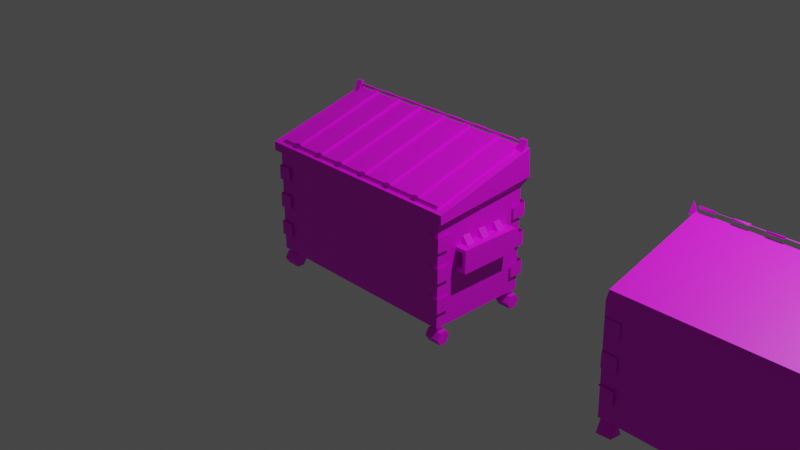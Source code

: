 # Source: Big_Garbage_Can.blend  (saved by Blender 3.3.6; exported with 4.5.12 LTS)
import bpy
from mathutils import Matrix  # noqa: F401  (used for matrix-valued properties, if any)

bpy.ops.wm.read_factory_settings(use_empty=True)
scene = bpy.context.scene
scene.name = 'Scene'

# ---- collections
col_collection = bpy.data.collections.new('Collection'); scene.collection.children.link(col_collection)

# ---- images (referenced by path relative to the original .blend; pixels are not part of the script)
import os
ASSET_DIR = os.environ.get("B2B_ASSET_DIR", "")  # directory of the original .blend (textures are referenced by path, not embedded)
HERE = os.path.dirname(os.path.abspath(__file__))  # packed textures are extracted next to this script under _unpacked/

def load_image(name, relpath, width, height, colorspace="sRGB"):
    """Load a texture the original file referenced (path relative to the .blend, or extracted next to this script)."""
    p = next((c for c in (os.path.join(HERE, relpath), os.path.join(ASSET_DIR, relpath)) if relpath and os.path.exists(c)), "")
    if p:
        img = bpy.data.images.load(p, check_existing=True)
        img.name = name
    else:  # same state as the original file: an image datablock whose file is absent (Cycles renders it pink)
        img = bpy.data.images.new(name, width, height)
        img.source = "FILE"
        img.filepath = "//" + (relpath or name)
    img.colorspace_settings.name = colorspace
    return img
img_garbagebcan_png = load_image('GarbageBcan.png', 'GarbageBcan.png', 1024, 1024, 'sRGB')

# ---- materials (node trees are filled in below, after node groups)
mat_material = bpy.data.materials.new('Material')
mat_material.alpha_threshold = 0.0
mat_material.use_transparent_shadow = False
mat_material.roughness = 0.5
mat_material.line_color = (0.0, 0.0, 0.0, 1.0)

# ---- material node trees
mat_material.use_nodes = True; mat_material.node_tree.nodes.clear()
_N = mat_material.node_tree.nodes; _L = mat_material.node_tree.links
n0 = _N.new('ShaderNodeOutputMaterial'); n0.name = 'Material Output'; n0.location = (300, 300)
n1 = _N.new('ShaderNodeBsdfPrincipled'); n1.name = 'Principled BSDF'; n1.location = (10, 300)
n1.distribution = 'GGX'
n1.subsurface_method = 'RANDOM_WALK_SKIN'
n1.inputs[3].default_value = 1.45
n1.inputs[27].default_value = (0.0, 0.0, 0.0, 1.0)
n1.inputs[28].default_value = 1.0
n2 = _N.new('ShaderNodeTexImage'); n2.name = 'Image Texture'; n2.location = (-312, 229)
n2.image = img_garbagebcan_png
_L.new(n1.outputs[0], n0.inputs[0])
_L.new(n2.outputs[0], n1.inputs[0])
n0.is_active_output = True

# ---- world
world_world = bpy.data.worlds.new('World'); scene.world = world_world
world_world.use_nodes = True; world_world.node_tree.nodes.clear()
_N = world_world.node_tree.nodes; _L = world_world.node_tree.links
n0 = _N.new('ShaderNodeOutputWorld'); n0.name = 'World Output'; n0.location = (300, 300)
n1 = _N.new('ShaderNodeBackground'); n1.name = 'Background'; n1.location = (10, 300)
n1.inputs[0].default_value = (0.05088, 0.05088, 0.05088, 1.0)
_L.new(n1.outputs[0], n0.inputs[0])
n0.is_active_output = True
world_world.color = (0.05088, 0.05088, 0.05088)
world_world.use_sun_shadow = False
world_world.sun_shadow_jitter_overblur = 0.0

# ---- cameras
cam_camera = bpy.data.cameras.new('Camera')
cam_camera.clip_end = 100.0
cam_camera.ortho_scale = 7.314

# ---- lights
light_light = bpy.data.lights.new('Light', 'POINT')
light_light.transmission_factor = 0.0
light_light.energy = 1000.0
light_light.shadow_soft_size = 0.1
light_light.shadow_maximum_resolution = 0.006
light_light.use_absolute_resolution = True

# ---- meshes
me_cube = bpy.data.meshes.new('Cube')
me_cube.from_pydata([(1.121, -0.5755, 0.5578), (1.121, -0.5755, -0.5578), (-1.149, -0.5755, 0.5578), (-1.149, -0.5755, -0.5578), (1.121, 0.5401, 0.5578), (1.121, 0.5401, -0.5578), (-1.149, 0.5401, 0.5578), (-1.149, 0.5401, -0.5578), (-1.213, -0.6069, 0.5578), (-1.213, 0.5854, 0.6702), (1.185, -0.6069, 0.5578), (1.185, 0.5854, 0.6702), (-1.213, -0.6069, 0.653), (-1.213, 0.5649, 0.9669), (1.185, -0.6069, 0.653), (1.185, 0.5649, 0.9669), (-1.112, -0.5571, 0.653), (-1.112, 0.5162, 0.9562), (1.083, -0.5571, 0.653), (1.083, 0.5162, 0.9562), (-1.112, -0.5453, 0.6913), (-1.112, 0.5081, 0.9931), (1.083, -0.5453, 0.6913), (1.083, 0.5081, 0.9931), (-0.582, 0.5075, 0.9665), (-0.582, 0.5061, 1.022), (-0.5268, 0.5075, 0.9665), (-0.5268, 0.5061, 1.022), (-0.582, -0.5399, 0.6789), (-0.582, -0.5545, 0.7136), (-0.5268, -0.5399, 0.6789), (-0.5268, -0.5545, 0.7136), (1.095, 0.5497, 0.9467), (1.095, 0.5497, 1.05), (1.169, 0.5497, 0.9467), (1.169, 0.5497, 1.05), (1.095, 0.4757, 0.9408), (1.095, 0.5286, 1.05), (1.169, 0.4757, 0.9408), (1.169, 0.5286, 1.05), (-1.199, 0.5404, 1.008), (-1.199, 0.5404, 1.023), (1.103, 0.5404, 1.008), (1.103, 0.5404, 1.023), (-1.199, 0.5252, 1.008), (-1.199, 0.5252, 1.023), (1.103, 0.5252, 1.008), (1.103, 0.5252, 1.023), (0.8531, 0.5444, 1.004), (0.8531, 0.5444, 1.026), (1.012, 0.5444, 1.004), (1.012, 0.5444, 1.026), (0.8531, 0.5225, 1.004), (0.8531, 0.5225, 1.026), (1.012, 0.5225, 1.004), (1.012, 0.5225, 1.026), (0.9975, -0.337, -0.01833), (0.9975, -0.337, 0.2282), (0.9975, 0.3466, -0.01833), (0.9975, 0.3466, 0.2282), (1.244, -0.337, -0.01833), (1.244, -0.337, 0.2282), (1.244, 0.3466, -0.01833), (1.244, 0.3466, 0.2282), (1.035, -0.337, 0.01962), (1.035, -0.337, 0.1902), (1.206, -0.337, 0.1902), (1.206, -0.337, 0.01962), (1.035, 0.3466, 0.186), (1.035, 0.3466, 0.02381), (1.206, 0.3466, 0.02381), (1.206, 0.3466, 0.186), (1.119, -0.2478, 0.2087), (1.121, -0.2478, 0.3112), (1.119, -0.1619, 0.2087), (1.121, -0.1619, 0.3112), (1.205, -0.2478, 0.2087), (1.034, -0.5347, -0.5375), (1.205, -0.1619, 0.2087), (1.034, -0.5347, -0.6562), (1.034, -0.4781, -0.6562), (1.034, -0.4781, -0.5375), (1.091, -0.5347, -0.6562), (1.091, -0.5347, -0.5375), (1.091, -0.4781, -0.6562), (1.091, -0.4781, -0.5375), (0.9814, -0.4228, -0.6812), (1.141, -0.4228, -0.6812), (0.9814, -0.4626, -0.7501), (1.141, -0.4626, -0.7501), (0.9814, -0.5422, -0.7501), (1.141, -0.5422, -0.7501), (0.9814, -0.582, -0.6812), (1.141, -0.582, -0.6812), (0.9814, -0.5422, -0.6122), (1.141, -0.5422, -0.6122), (0.9814, -0.4626, -0.6122), (1.141, -0.4626, -0.6122), (0.9914, -0.5984, -0.3846), (0.9914, -0.5984, -0.23), (1.146, -0.5984, -0.3846), (1.146, -0.5984, -0.23), (1.146, -0.4438, -0.3846), (1.146, -0.4438, -0.23), (1.119, -0.0415, 0.2087), (1.121, -0.0415, 0.3112), (1.119, 0.04436, 0.2087), (1.121, 0.04436, 0.3112), (1.205, -0.0415, 0.2087), (1.205, 0.04436, 0.2087), (1.119, 0.1676, 0.2087), (1.121, 0.1676, 0.3112), (1.119, 0.2534, 0.2087), (1.121, 0.2534, 0.3112), (1.205, 0.1676, 0.2087), (1.205, 0.2534, 0.2087), (1.119, 0.2525, -0.007492), (1.121, 0.2525, -0.11), (1.119, 0.1666, -0.007492), (1.121, 0.1666, -0.11), (1.205, 0.2525, -0.007492), (1.205, 0.1666, -0.007492), (1.119, 0.04622, -0.007492), (1.121, 0.04622, -0.11), (1.119, -0.03964, -0.007492), (1.121, -0.03964, -0.11), (1.205, 0.04622, -0.007492), (1.205, -0.03964, -0.007492), (1.119, -0.1629, -0.007492), (1.121, -0.1629, -0.11), (1.119, -0.2487, -0.007492), (1.121, -0.2487, -0.11), (1.205, -0.1629, -0.007492), (1.205, -0.2487, -0.007492), (-1.018, 0.3432, -0.01833), (-1.018, 0.3432, 0.2282), (-1.018, -0.3404, -0.01833), (-1.018, -0.3404, 0.2282), (-1.265, 0.3432, -0.01833), (-1.265, 0.3432, 0.2282), (-1.265, -0.3404, -0.01833), (-1.265, -0.3404, 0.2282), (-1.056, 0.3432, 0.01962), (-1.056, 0.3432, 0.1902), (-1.227, 0.3432, 0.1902), (-1.227, 0.3432, 0.01962), (-1.056, -0.3404, 0.186), (-1.056, -0.3404, 0.02381), (-1.227, -0.3404, 0.02381), (-1.227, -0.3404, 0.186), (-1.14, 0.254, 0.2087), (-1.142, 0.254, 0.3112), (-1.14, 0.1681, 0.2087), (-1.142, 0.1681, 0.3112), (-1.226, 0.254, 0.2087), (-1.226, 0.1681, 0.2087), (-1.14, 0.04771, 0.2087), (-1.142, 0.04771, 0.3112), (-1.14, -0.03815, 0.2087), (-1.142, -0.03815, 0.3112), (-1.226, 0.04771, 0.2087), (-1.226, -0.03815, 0.2087), (-1.14, -0.1614, 0.2087), (-1.142, -0.1614, 0.3112), (-1.14, -0.2472, 0.2087), (-1.142, -0.2472, 0.3112), (-1.226, -0.1614, 0.2087), (-1.226, -0.2472, 0.2087), (-1.14, -0.2463, -0.007492), (-1.142, -0.2463, -0.11), (-1.14, -0.1604, -0.007492), (-1.142, -0.1604, -0.11), (-1.226, -0.2463, -0.007492), (-1.226, -0.1604, -0.007492), (-1.14, -0.04001, -0.007492), (-1.142, -0.04001, -0.11), (-1.14, 0.04585, -0.007492), (-1.142, 0.04585, -0.11), (-1.226, -0.04001, -0.007492), (-1.226, 0.04585, -0.007492), (-1.14, 0.1691, -0.007492), (-1.142, 0.1691, -0.11), (-1.14, 0.2549, -0.007492), (-1.142, 0.2549, -0.11), (-1.226, 0.1691, -0.007492), (-1.226, 0.2549, -0.007492), (-1.211, 0.5497, 0.9467), (-1.211, 0.5497, 1.05), (-1.137, 0.5497, 0.9467), (-1.137, 0.5497, 1.05), (-1.211, 0.4757, 0.9408), (-1.211, 0.5286, 1.05), (-1.137, 0.4757, 0.9408), (-1.137, 0.5286, 1.05), (0.9914, -0.5984, 0.2528), (0.9914, -0.5984, 0.4074), (1.146, -0.5984, 0.2528), (1.146, -0.5984, 0.4074), (1.146, -0.4438, 0.2528), (1.146, -0.4438, 0.4074), (0.9914, -0.5984, -0.06253), (0.9914, -0.5984, 0.09204), (1.146, -0.5984, -0.06253), (1.146, -0.5984, 0.09204), (1.146, -0.4438, -0.06253), (1.146, -0.4438, 0.09204), (-1.158, -0.4438, -0.3846), (-1.158, -0.4438, -0.23), (-1.158, -0.5984, -0.3846), (-1.158, -0.5984, -0.23), (-1.003, -0.5984, -0.3846), (-1.003, -0.5984, -0.23), (-1.158, -0.4438, 0.2528), (-1.158, -0.4438, 0.4074), (-1.158, -0.5984, 0.2528), (-1.158, -0.5984, 0.4074), (-1.003, -0.5984, 0.2528), (-1.003, -0.5984, 0.4074), (-1.158, -0.4438, -0.06253), (-1.158, -0.4438, 0.09204), (-1.158, -0.5984, -0.06253), (-1.158, -0.5984, 0.09204), (-1.003, -0.5984, -0.06253), (-1.003, -0.5984, 0.09204), (1.146, 0.4246, -0.3846), (1.146, 0.4246, -0.23), (1.146, 0.5792, -0.3846), (1.146, 0.5792, -0.23), (0.9914, 0.5792, -0.3846), (0.9914, 0.5792, -0.23), (1.146, 0.4246, 0.2528), (1.146, 0.4246, 0.4074), (1.146, 0.5792, 0.2528), (1.146, 0.5792, 0.4074), (0.9914, 0.5792, 0.2528), (0.9914, 0.5792, 0.4074), (1.146, 0.4246, -0.06253), (1.146, 0.4246, 0.09204), (1.146, 0.5792, -0.06253), (1.146, 0.5792, 0.09204), (0.9914, 0.5792, -0.06253), (0.9914, 0.5792, 0.09204), (-1.003, 0.5792, -0.3846), (-1.003, 0.5792, -0.23), (-1.158, 0.5792, -0.3846), (-1.158, 0.5792, -0.23), (-1.158, 0.4246, -0.3846), (-1.158, 0.4246, -0.23), (-1.003, 0.5792, 0.2528), (-1.003, 0.5792, 0.4074), (-1.158, 0.5792, 0.2528), (-1.158, 0.5792, 0.4074), (-1.158, 0.4246, 0.2528), (-1.158, 0.4246, 0.4074), (-1.003, 0.5792, -0.06253), (-1.003, 0.5792, 0.09204), (-1.158, 0.5792, -0.06253), (-1.158, 0.5792, 0.09204), (-1.158, 0.4246, -0.06253), (-1.158, 0.4246, 0.09204), (1.034, 0.4552, -0.5375), (1.034, 0.4552, -0.6562), (1.034, 0.5117, -0.6562), (1.034, 0.5117, -0.5375), (1.091, 0.4552, -0.6562), (1.091, 0.4552, -0.5375), (1.091, 0.5117, -0.6562), (1.091, 0.5117, -0.5375), (0.9814, 0.5671, -0.6812), (1.141, 0.5671, -0.6812), (0.9814, 0.5273, -0.7501), (1.141, 0.5273, -0.7501), (0.9814, 0.4477, -0.7501), (1.141, 0.4477, -0.7501), (0.9814, 0.4078, -0.6812), (1.141, 0.4078, -0.6812), (0.9814, 0.4477, -0.6122), (1.141, 0.4477, -0.6122), (0.9814, 0.5273, -0.6122), (1.141, 0.5273, -0.6122), (-1.108, -0.5347, -0.5375), (-1.108, -0.5347, -0.6562), (-1.108, -0.4781, -0.6562), (-1.108, -0.4781, -0.5375), (-1.052, -0.5347, -0.6562), (-1.052, -0.5347, -0.5375), (-1.052, -0.4781, -0.6562), (-1.052, -0.4781, -0.5375), (-1.161, -0.4228, -0.6812), (-1.002, -0.4228, -0.6812), (-1.161, -0.4626, -0.7501), (-1.002, -0.4626, -0.7501), (-1.161, -0.5422, -0.7501), (-1.002, -0.5422, -0.7501), (-1.161, -0.582, -0.6812), (-1.002, -0.582, -0.6812), (-1.161, -0.5422, -0.6122), (-1.002, -0.5422, -0.6122), (-1.161, -0.4626, -0.6122), (-1.002, -0.4626, -0.6122), (-1.108, 0.4552, -0.5375), (-1.108, 0.4552, -0.6562), (-1.108, 0.5117, -0.6562), (-1.108, 0.5117, -0.5375), (-1.052, 0.4552, -0.6562), (-1.052, 0.4552, -0.5375), (-1.052, 0.5117, -0.6562), (-1.052, 0.5117, -0.5375), (-1.161, 0.5671, -0.6812), (-1.002, 0.5671, -0.6812), (-1.161, 0.5273, -0.7501), (-1.002, 0.5273, -0.7501), (-1.161, 0.4477, -0.7501), (-1.002, 0.4477, -0.7501), (-1.161, 0.4078, -0.6812), (-1.002, 0.4078, -0.6812), (-1.161, 0.4477, -0.6122), (-1.002, 0.4477, -0.6122), (-1.161, 0.5273, -0.6122), (-1.002, 0.5273, -0.6122), (0.4989, 0.5444, 1.004), (0.4989, 0.5444, 1.026), (0.6577, 0.5444, 1.004), (0.6577, 0.5444, 1.026), (0.4989, 0.5225, 1.004), (0.4989, 0.5225, 1.026), (0.6577, 0.5225, 1.004), (0.6577, 0.5225, 1.026), (0.1666, 0.5444, 1.004), (0.1666, 0.5444, 1.026), (0.3254, 0.5444, 1.004), (0.3254, 0.5444, 1.026), (0.1666, 0.5225, 1.004), (0.1666, 0.5225, 1.026), (0.3254, 0.5225, 1.004), (0.3254, 0.5225, 1.026), (-0.1688, 0.5444, 1.004), (-0.1688, 0.5444, 1.026), (-0.009981, 0.5444, 1.004), (-0.009981, 0.5444, 1.026), (-0.1688, 0.5225, 1.004), (-0.1688, 0.5225, 1.026), (-0.009981, 0.5225, 1.004), (-0.009981, 0.5225, 1.026), (-0.4998, 0.5444, 1.004), (-0.4998, 0.5444, 1.026), (-0.3409, 0.5444, 1.004), (-0.3409, 0.5444, 1.026), (-0.4998, 0.5225, 1.004), (-0.4998, 0.5225, 1.026), (-0.3409, 0.5225, 1.004), (-0.3409, 0.5225, 1.026), (-0.8045, 0.5444, 1.004), (-0.8045, 0.5444, 1.026), (-0.6456, 0.5444, 1.004), (-0.6456, 0.5444, 1.026), (-0.8045, 0.5225, 1.004), (-0.8045, 0.5225, 1.026), (-0.6456, 0.5225, 1.004), (-0.6456, 0.5225, 1.026), (-1.114, 0.5444, 1.004), (-1.114, 0.5444, 1.026), (-0.9555, 0.5444, 1.004), (-0.9555, 0.5444, 1.026), (-1.114, 0.5225, 1.004), (-1.114, 0.5225, 1.026), (-0.9555, 0.5225, 1.004), (-0.9555, 0.5225, 1.026), (-0.9132, 0.5075, 0.9665), (-0.9132, 0.5061, 1.022), (-0.858, 0.5075, 0.9665), (-0.858, 0.5061, 1.022), (-0.9132, -0.5399, 0.6789), (-0.9132, -0.5545, 0.7136), (-0.858, -0.5399, 0.6789), (-0.858, -0.5545, 0.7136), (-0.2771, 0.5075, 0.9665), (-0.2771, 0.5061, 1.022), (-0.2219, 0.5075, 0.9665), (-0.2219, 0.5061, 1.022), (-0.2771, -0.5399, 0.6789), (-0.2771, -0.5545, 0.7136), (-0.2219, -0.5399, 0.6789), (-0.2219, -0.5545, 0.7136), (0.05697, 0.5075, 0.9665), (0.05697, 0.5061, 1.022), (0.1122, 0.5075, 0.9665), (0.1122, 0.5061, 1.022), (0.05697, -0.5399, 0.6789), (0.05697, -0.5545, 0.7136), (0.1122, -0.5399, 0.6789), (0.1122, -0.5545, 0.7136), (0.4041, 0.5075, 0.9665), (0.4041, 0.5061, 1.022), (0.4593, 0.5075, 0.9665), (0.4593, 0.5061, 1.022), (0.4041, -0.5399, 0.6789), (0.4041, -0.5545, 0.7136), (0.4593, -0.5399, 0.6789), (0.4593, -0.5545, 0.7136), (0.7777, 0.5075, 0.9665), (0.7777, 0.5061, 1.022), (0.8329, 0.5075, 0.9665), (0.8329, 0.5061, 1.022), (0.7777, -0.5399, 0.6789), (0.7777, -0.5545, 0.7136), (0.8329, -0.5399, 0.6789), (0.8329, -0.5545, 0.7136)], [(74, 72)], [(0, 4, 11, 10), (3, 2, 6, 7), (7, 6, 4, 5), (5, 1, 3, 7), (1, 0, 2, 3), (5, 4, 0, 1), (11, 9, 13, 15), (6, 2, 8, 9), (4, 6, 9, 11), (2, 0, 10, 8), (14, 15, 19, 18), (9, 8, 12, 13), (10, 11, 15, 14), (8, 10, 14, 12), (19, 17, 21, 23), (12, 14, 18, 16), (15, 13, 17, 19), (13, 12, 16, 17), (22, 23, 21, 20), (17, 16, 20, 21), (18, 19, 23, 22), (16, 18, 22, 20), (24, 25, 27, 26), (26, 27, 31, 30), (30, 31, 29, 28), (28, 29, 25, 24), (32, 33, 35, 34), (31, 27, 25, 29), (34, 35, 39, 38), (38, 39, 37, 36), (36, 37, 33, 32), (40, 41, 43, 42), (39, 35, 33, 37), (48, 49, 51, 50), (46, 47, 45, 44), (44, 45, 41, 40), (42, 46, 44, 40), (47, 43, 41, 45), (54, 55, 53, 52), (50, 54, 52, 48), (55, 51, 49, 53), (63, 62, 70, 71), (62, 63, 61, 60), (61, 57, 65, 66), (58, 62, 60, 56), (63, 59, 57, 61), (64, 67, 70, 69), (60, 61, 66, 67), (57, 56, 64, 65), (56, 60, 67, 64), (67, 66, 71, 70), (62, 58, 69, 70), (59, 63, 71, 68), (58, 59, 68, 69), (66, 65, 68, 71), (79, 77, 81, 80), (74, 75, 78), (78, 75, 73, 76), (76, 73, 72), (84, 85, 83, 82), (80, 81, 85, 84), (82, 83, 77, 79), (86, 87, 89, 88), (88, 89, 91, 90), (90, 91, 93, 92), (92, 93, 95, 94), (93, 91, 95), (94, 95, 97, 96), (96, 97, 87, 86), (87, 97, 89), (91, 89, 97, 95), (92, 94, 90), (88, 90, 94, 96), (86, 88, 96), (102, 103, 101, 100), (100, 101, 99, 98), (106, 107, 109), (109, 107, 105, 108), (108, 105, 104), (112, 113, 115), (115, 113, 111, 114), (114, 111, 110), (118, 119, 121), (121, 119, 117, 120), (120, 117, 116), (124, 125, 127), (127, 125, 123, 126), (126, 123, 122), (130, 131, 133), (133, 131, 129, 132), (132, 129, 128), (141, 140, 148, 149), (140, 141, 139, 138), (139, 135, 143, 144), (136, 140, 138, 134), (141, 137, 135, 139), (142, 145, 148, 147), (138, 139, 144, 145), (135, 134, 142, 143), (134, 138, 145, 142), (145, 144, 149, 148), (140, 136, 147, 148), (137, 141, 149, 146), (136, 137, 146, 147), (144, 143, 146, 149), (152, 153, 155), (155, 153, 151, 154), (154, 151, 150), (158, 159, 161), (161, 159, 157, 160), (160, 157, 156), (164, 165, 167), (167, 165, 163, 166), (166, 163, 162), (170, 171, 173), (173, 171, 169, 172), (172, 169, 168), (176, 177, 179), (179, 177, 175, 178), (178, 175, 174), (182, 183, 185), (185, 183, 181, 184), (184, 181, 180), (186, 187, 189, 188), (188, 189, 193, 192), (192, 193, 191, 190), (190, 191, 187, 186), (193, 189, 187, 191), (198, 199, 197, 196), (196, 197, 195, 194), (204, 205, 203, 202), (202, 203, 201, 200), (210, 211, 209, 208), (208, 209, 207, 206), (216, 217, 215, 214), (214, 215, 213, 212), (222, 223, 221, 220), (220, 221, 219, 218), (228, 229, 227, 226), (226, 227, 225, 224), (234, 235, 233, 232), (232, 233, 231, 230), (240, 241, 239, 238), (238, 239, 237, 236), (246, 247, 245, 244), (244, 245, 243, 242), (252, 253, 251, 250), (250, 251, 249, 248), (258, 259, 257, 256), (256, 257, 255, 254), (261, 260, 263, 262), (266, 267, 265, 264), (262, 263, 267, 266), (264, 265, 260, 261), (268, 269, 271, 270), (270, 271, 273, 272), (272, 273, 275, 274), (274, 275, 277, 276), (275, 273, 277), (276, 277, 279, 278), (278, 279, 269, 268), (269, 279, 271), (273, 271, 279, 277), (274, 276, 272), (270, 272, 276, 278), (268, 270, 278), (281, 280, 283, 282), (286, 287, 285, 284), (282, 283, 287, 286), (284, 285, 280, 281), (288, 289, 291, 290), (290, 291, 293, 292), (292, 293, 295, 294), (294, 295, 297, 296), (295, 293, 297), (296, 297, 299, 298), (298, 299, 289, 288), (289, 299, 291), (293, 291, 299, 297), (294, 296, 292), (290, 292, 296, 298), (288, 290, 298), (301, 300, 303, 302), (306, 307, 305, 304), (302, 303, 307, 306), (304, 305, 300, 301), (308, 309, 311, 310), (310, 311, 313, 312), (312, 313, 315, 314), (314, 315, 317, 316), (315, 313, 317), (316, 317, 319, 318), (318, 319, 309, 308), (309, 319, 311), (313, 311, 319, 317), (314, 316, 312), (310, 312, 316, 318), (308, 310, 318), (320, 321, 323, 322), (326, 327, 325, 324), (322, 326, 324, 320), (327, 323, 321, 325), (328, 329, 331, 330), (334, 335, 333, 332), (330, 334, 332, 328), (335, 331, 329, 333), (336, 337, 339, 338), (342, 343, 341, 340), (338, 342, 340, 336), (343, 339, 337, 341), (344, 345, 347, 346), (350, 351, 349, 348), (346, 350, 348, 344), (351, 347, 345, 349), (352, 353, 355, 354), (358, 359, 357, 356), (354, 358, 356, 352), (359, 355, 353, 357), (360, 361, 363, 362), (366, 367, 365, 364), (362, 366, 364, 360), (367, 363, 361, 365), (368, 369, 371, 370), (370, 371, 375, 374), (374, 375, 373, 372), (372, 373, 369, 368), (375, 371, 369, 373), (376, 377, 379, 378), (378, 379, 383, 382), (382, 383, 381, 380), (380, 381, 377, 376), (383, 379, 377, 381), (384, 385, 387, 386), (386, 387, 391, 390), (390, 391, 389, 388), (388, 389, 385, 384), (391, 387, 385, 389), (392, 393, 395, 394), (394, 395, 399, 398), (398, 399, 397, 396), (396, 397, 393, 392), (399, 395, 393, 397), (400, 401, 403, 402), (402, 403, 407, 406), (406, 407, 405, 404), (404, 405, 401, 400), (407, 403, 401, 405), (392, 394, 398, 396)])
_uv = me_cube.uv_layers.new(name='UVMap')
_uv.uv.foreach_set('vector', [0.5137, 0.9284, 0.5103, 0.9284, 0.5102, 0.9282, 0.5138, 0.9282, 1.0, 0.7092, 0.7748, 0.7092, 0.7748, 0.484, 1.0, 0.484, 0.7736, 0.9316, 0.5987, 0.9316, 0.5987, 0.5756, 0.7736, 0.5756, 0.5517, 0.01402, 0.7769, 0.01402, 0.7769, 0.4723, 0.5517, 0.4723, 0.454, 0.9185, 0.005376, 0.9185, 0.005376, 0.005493, 0.454, 0.005493, 1.0, 0.9345, 0.7748, 0.9345, 0.7748, 0.7092, 1.0, 0.7092, 0.5092, 0.9297, 0.5092, 0.9428, 0.5076, 0.9428, 0.5076, 0.9297, 0.5103, 0.9353, 0.5137, 0.9353, 0.5138, 0.9355, 0.5102, 0.9355, 0.5174, 0.9026, 0.5174, 0.9549, 0.5148, 0.9564, 0.5148, 0.9011, 0.5137, 0.9353, 0.5137, 0.9284, 0.5138, 0.9282, 0.5138, 0.9355, 0.5065, 0.9282, 0.5102, 0.9282, 0.51, 0.9285, 0.5067, 0.9285, 0.5138, 0.9493, 0.5136, 0.9428, 0.5142, 0.9428, 0.5154, 0.9493, 0.5111, 0.9259, 0.5111, 0.9318, 0.5096, 0.9319, 0.5106, 0.926, 0.5115, 0.9259, 0.5115, 0.9378, 0.5111, 0.9378, 0.5111, 0.9259, 0.5924, 0.9591, 0.5924, 0.9898, 0.5919, 0.9898, 0.5919, 0.9591, 0.5065, 0.9355, 0.5065, 0.9282, 0.5067, 0.9285, 0.5067, 0.9352, 0.5102, 0.9282, 0.5102, 0.9355, 0.51, 0.9352, 0.51, 0.9285, 0.5102, 0.9355, 0.5065, 0.9355, 0.5067, 0.9352, 0.51, 0.9352, 0.9883, 0.47, 0.7774, 0.47, 0.7774, 0.04131, 0.9883, 0.04131, 0.5949, 0.9885, 0.595, 0.9635, 0.5958, 0.964, 0.5958, 0.9885, 0.594, 0.9899, 0.5939, 0.9743, 0.5945, 0.9743, 0.5945, 0.9896, 0.5919, 0.9591, 0.5919, 0.9898, 0.5914, 0.9898, 0.5914, 0.9591, 0.5845, 0.9804, 0.5845, 0.9808, 0.5841, 0.9808, 0.5841, 0.9804, 0.5937, 0.9821, 0.5942, 0.9819, 0.5942, 0.9914, 0.5939, 0.9913, 0.5845, 0.9804, 0.5848, 0.9804, 0.5848, 0.9808, 0.5845, 0.9808, 0.5943, 0.982, 0.5947, 0.9819, 0.5947, 0.9914, 0.5942, 0.9912, 0.5155, 0.9494, 0.5155, 0.9582, 0.5092, 0.9582, 0.5092, 0.9494, 0.5937, 0.9819, 0.5937, 0.9727, 0.5942, 0.9727, 0.5942, 0.9819, 0.5155, 0.9405, 0.5155, 0.9494, 0.5137, 0.9494, 0.5092, 0.94, 0.5155, 0.9212, 0.5155, 0.9307, 0.5092, 0.9307, 0.5092, 0.9212, 0.5155, 0.9307, 0.511, 0.94, 0.5092, 0.94, 0.5092, 0.9312, 0.5087, 0.95, 0.5085, 0.95, 0.5085, 0.9238, 0.5087, 0.9238, 0.5077, 0.9416, 0.5095, 0.9416, 0.5095, 0.9479, 0.5077, 0.9479, 0.5948, 0.9852, 0.594, 0.9852, 0.594, 0.9791, 0.5948, 0.9791, 0.5087, 0.9238, 0.5088, 0.9238, 0.5088, 0.95, 0.5087, 0.95, -0.1685, 0.6459, -0.1716, 0.6459, -0.1716, 0.6428, -0.1685, 0.6428, 0.5088, 0.9238, 0.509, 0.9238, 0.509, 0.95, 0.5088, 0.95, 0.5083, 0.9238, 0.5085, 0.9238, 0.5085, 0.95, 0.5083, 0.95, 0.5948, 0.9791, 0.594, 0.9791, 0.594, 0.9731, 0.5948, 0.9731, 0.5948, 0.9731, 0.594, 0.9731, 0.594, 0.967, 0.5948, 0.967, 0.5948, 0.9913, 0.594, 0.9913, 0.594, 0.9852, 0.5948, 0.9852, 0.5894, 0.9844, 0.5896, 0.9844, 0.5896, 0.9844, 0.5894, 0.9844, 0.5894, 0.9837, 0.5896, 0.9837, 0.5896, 0.9842, 0.5894, 0.9842, 0.5894, 0.9844, 0.5894, 0.9842, 0.5894, 0.9842, 0.5894, 0.9844, 0.5893, 0.9834, 0.5897, 0.9834, 0.5897, 0.9845, 0.5893, 0.9845, 0.5901, 0.9845, 0.5897, 0.9845, 0.5897, 0.9834, 0.5901, 0.9834, 0.5896, 0.9841, 0.5898, 0.9841, 0.5898, 0.9849, 0.5896, 0.9849, 0.5896, 0.9844, 0.5894, 0.9844, 0.5894, 0.9844, 0.5896, 0.9844, 0.5921, 0.9855, 0.5923, 0.9855, 0.5922, 0.9856, 0.5921, 0.9856, 0.5896, 0.9842, 0.5896, 0.9844, 0.5896, 0.9844, 0.5896, 0.9842, 0.5898, 0.9841, 0.5896, 0.9841, 0.5896, 0.9833, 0.5898, 0.9833, 0.5896, 0.9844, 0.5896, 0.9846, 0.5896, 0.9845, 0.5896, 0.9844, 0.5894, 0.9846, 0.5894, 0.9844, 0.5894, 0.9844, 0.5894, 0.9845, 0.5923, 0.9859, 0.5921, 0.9859, 0.5921, 0.9859, 0.5922, 0.9859, 0.5971, 0.9659, 0.5959, 0.9659, 0.5959, 0.9612, 0.5971, 0.9612, 0.5146, 0.948, 0.5146, 0.9556, 0.511, 0.9556, 0.511, 0.948, 0.5088, 0.9417, 0.5091, 0.9283, 0.52, 0.9417, 0.5153, 0.9265, 0.5153, 0.9472, 0.498, 0.9472, 0.498, 0.9265, 0.513, 0.9404, 0.5303, 0.9201, 0.5303, 0.9408, 0.5146, 0.9403, 0.5146, 0.948, 0.511, 0.948, 0.511, 0.9403, 0.515, 0.9104, 0.515, 0.918, 0.5113, 0.918, 0.5113, 0.9104, 0.5146, 0.9556, 0.5146, 0.9633, 0.511, 0.9633, 0.511, 0.9556, 0.5856, 0.9812, 0.5856, 0.9786, 0.5867, 0.9786, 0.5867, 0.9812, 0.5915, 0.9743, 0.5915, 0.9769, 0.5902, 0.9769, 0.5902, 0.9743, 0.593, 0.9785, 0.593, 0.9811, 0.5919, 0.9811, 0.5919, 0.9785, 0.5919, 0.9785, 0.5919, 0.9811, 0.5908, 0.9811, 0.5908, 0.9785, 0.5926, 0.9658, 0.5914, 0.9665, 0.5926, 0.9645, 0.5914, 0.9769, 0.5914, 0.9796, 0.5902, 0.9796, 0.5902, 0.9769, 0.5845, 0.9812, 0.5845, 0.9786, 0.5856, 0.9786, 0.5856, 0.9812, 0.5903, 0.9645, 0.5914, 0.9639, 0.5903, 0.9658, 0.5914, 0.9665, 0.5903, 0.9658, 0.5914, 0.9639, 0.5926, 0.9645, 0.5908, 0.9792, 0.5908, 0.9805, 0.5896, 0.9785, 0.5885, 0.9792, 0.5896, 0.9785, 0.5908, 0.9805, 0.5896, 0.9811, 0.5885, 0.9805, 0.5885, 0.9792, 0.5896, 0.9811, 0.7322, 0.4006, 0.7322, 0.4305, 0.7023, 0.4305, 0.7023, 0.4006, 0.7322, 0.4605, 0.7023, 0.4605, 0.7023, 0.4305, 0.7322, 0.4305, 0.5088, 0.9417, 0.5091, 0.9283, 0.52, 0.9417, 0.5153, 0.9265, 0.5153, 0.9472, 0.498, 0.9472, 0.498, 0.9265, 0.513, 0.9404, 0.5303, 0.9201, 0.5303, 0.9408, 0.5088, 0.9417, 0.5091, 0.9283, 0.52, 0.9417, 0.5153, 0.9265, 0.5153, 0.9472, 0.498, 0.9472, 0.498, 0.9265, 0.513, 0.9404, 0.5303, 0.9201, 0.5303, 0.9408, 0.5088, 0.9417, 0.5091, 0.9283, 0.52, 0.9417, 0.5153, 0.9265, 0.5153, 0.9472, 0.498, 0.9472, 0.498, 0.9265, 0.513, 0.9404, 0.5303, 0.9201, 0.5303, 0.9408, 0.5088, 0.9417, 0.5091, 0.9283, 0.52, 0.9417, 0.5153, 0.9265, 0.5153, 0.9472, 0.498, 0.9472, 0.498, 0.9265, 0.513, 0.9404, 0.5303, 0.9201, 0.5303, 0.9408, 0.5088, 0.9417, 0.5091, 0.9283, 0.52, 0.9417, 0.5153, 0.9265, 0.5153, 0.9472, 0.498, 0.9472, 0.498, 0.9265, 0.513, 0.9404, 0.5303, 0.9201, 0.5303, 0.9408, 0.5894, 0.9844, 0.5896, 0.9844, 0.5896, 0.9844, 0.5894, 0.9844, 0.5894, 0.9837, 0.5896, 0.9837, 0.5896, 0.9842, 0.5894, 0.9842, 0.5894, 0.9844, 0.5894, 0.9842, 0.5894, 0.9842, 0.5894, 0.9844, 0.5893, 0.9834, 0.5897, 0.9834, 0.5897, 0.9845, 0.5893, 0.9845, 0.5901, 0.9845, 0.5897, 0.9845, 0.5897, 0.9834, 0.5901, 0.9834, 0.5896, 0.9841, 0.5898, 0.9841, 0.5898, 0.9849, 0.5896, 0.9849, 0.5896, 0.9844, 0.5894, 0.9844, 0.5894, 0.9844, 0.5896, 0.9844, 0.5921, 0.9855, 0.5923, 0.9855, 0.5922, 0.9856, 0.5921, 0.9856, 0.5896, 0.9842, 0.5896, 0.9844, 0.5896, 0.9844, 0.5896, 0.9842, 0.5898, 0.9841, 0.5896, 0.9841, 0.5896, 0.9833, 0.5898, 0.9833, 0.5896, 0.9844, 0.5896, 0.9846, 0.5896, 0.9845, 0.5896, 0.9844, 0.5894, 0.9846, 0.5894, 0.9844, 0.5894, 0.9844, 0.5894, 0.9845, 0.5923, 0.9859, 0.5921, 0.9859, 0.5921, 0.9859, 0.5922, 0.9859, 0.5971, 0.9659, 0.5959, 0.9659, 0.5959, 0.9612, 0.5971, 0.9612, 0.5088, 0.9417, 0.5091, 0.9283, 0.52, 0.9417, 0.5153, 0.9265, 0.5153, 0.9472, 0.498, 0.9472, 0.498, 0.9265, 0.513, 0.9404, 0.5303, 0.9201, 0.5303, 0.9408, 0.5088, 0.9417, 0.5091, 0.9283, 0.52, 0.9417, 0.5153, 0.9265, 0.5153, 0.9472, 0.498, 0.9472, 0.498, 0.9265, 0.513, 0.9404, 0.5303, 0.9201, 0.5303, 0.9408, 0.5088, 0.9417, 0.5091, 0.9283, 0.52, 0.9417, 0.5153, 0.9265, 0.5153, 0.9472, 0.498, 0.9472, 0.498, 0.9265, 0.513, 0.9404, 0.5303, 0.9201, 0.5303, 0.9408, 0.5088, 0.9417, 0.5091, 0.9283, 0.52, 0.9417, 0.5153, 0.9265, 0.5153, 0.9472, 0.498, 0.9472, 0.498, 0.9265, 0.513, 0.9404, 0.5303, 0.9201, 0.5303, 0.9408, 0.5088, 0.9417, 0.5091, 0.9283, 0.52, 0.9417, 0.5153, 0.9265, 0.5153, 0.9472, 0.498, 0.9472, 0.498, 0.9265, 0.513, 0.9404, 0.5303, 0.9201, 0.5303, 0.9408, 0.5088, 0.9417, 0.5091, 0.9283, 0.52, 0.9417, 0.5153, 0.9265, 0.5153, 0.9472, 0.498, 0.9472, 0.498, 0.9265, 0.513, 0.9404, 0.5303, 0.9201, 0.5303, 0.9408, 0.5155, 0.9494, 0.5155, 0.9582, 0.5092, 0.9582, 0.5092, 0.9494, 0.5155, 0.9405, 0.5155, 0.9494, 0.5137, 0.9494, 0.5092, 0.94, 0.5155, 0.9212, 0.5155, 0.9307, 0.5092, 0.9307, 0.5092, 0.9212, 0.5155, 0.9307, 0.511, 0.94, 0.5092, 0.94, 0.5092, 0.9312, 0.5077, 0.9416, 0.5095, 0.9416, 0.5095, 0.9479, 0.5077, 0.9479, 0.7322, 0.4006, 0.7322, 0.4305, 0.7023, 0.4305, 0.7023, 0.4006, 0.7322, 0.4605, 0.7023, 0.4605, 0.7023, 0.4305, 0.7322, 0.4305, 0.7322, 0.4006, 0.7322, 0.4305, 0.7023, 0.4305, 0.7023, 0.4006, 0.7322, 0.4605, 0.7023, 0.4605, 0.7023, 0.4305, 0.7322, 0.4305, 0.7322, 0.4006, 0.7322, 0.4305, 0.7023, 0.4305, 0.7023, 0.4006, 0.7322, 0.4605, 0.7023, 0.4605, 0.7023, 0.4305, 0.7322, 0.4305, 0.7322, 0.4006, 0.7322, 0.4305, 0.7023, 0.4305, 0.7023, 0.4006, 0.7322, 0.4605, 0.7023, 0.4605, 0.7023, 0.4305, 0.7322, 0.4305, 0.7322, 0.4006, 0.7322, 0.4305, 0.7023, 0.4305, 0.7023, 0.4006, 0.7322, 0.4605, 0.7023, 0.4605, 0.7023, 0.4305, 0.7322, 0.4305, 0.7322, 0.4006, 0.7322, 0.4305, 0.7023, 0.4305, 0.7023, 0.4006, 0.7322, 0.4605, 0.7023, 0.4605, 0.7023, 0.4305, 0.7322, 0.4305, 0.7322, 0.4006, 0.7322, 0.4305, 0.7023, 0.4305, 0.7023, 0.4006, 0.7322, 0.4605, 0.7023, 0.4605, 0.7023, 0.4305, 0.7322, 0.4305, 0.7322, 0.4006, 0.7322, 0.4305, 0.7023, 0.4305, 0.7023, 0.4006, 0.7322, 0.4605, 0.7023, 0.4605, 0.7023, 0.4305, 0.7322, 0.4305, 0.7322, 0.4006, 0.7322, 0.4305, 0.7023, 0.4305, 0.7023, 0.4006, 0.7322, 0.4605, 0.7023, 0.4605, 0.7023, 0.4305, 0.7322, 0.4305, 0.7322, 0.4006, 0.7322, 0.4305, 0.7023, 0.4305, 0.7023, 0.4006, 0.7322, 0.4605, 0.7023, 0.4605, 0.7023, 0.4305, 0.7322, 0.4305, 0.7322, 0.4006, 0.7322, 0.4305, 0.7023, 0.4305, 0.7023, 0.4006, 0.7322, 0.4605, 0.7023, 0.4605, 0.7023, 0.4305, 0.7322, 0.4305, 0.5146, 0.948, 0.5146, 0.9556, 0.511, 0.9556, 0.511, 0.948, 0.5146, 0.9403, 0.5146, 0.948, 0.511, 0.948, 0.511, 0.9403, 0.515, 0.9104, 0.515, 0.918, 0.5113, 0.918, 0.5113, 0.9104, 0.5146, 0.9556, 0.5146, 0.9633, 0.511, 0.9633, 0.511, 0.9556, 0.5856, 0.9812, 0.5856, 0.9786, 0.5867, 0.9786, 0.5867, 0.9812, 0.5915, 0.9743, 0.5915, 0.9769, 0.5902, 0.9769, 0.5902, 0.9743, 0.593, 0.9785, 0.593, 0.9811, 0.5919, 0.9811, 0.5919, 0.9785, 0.5919, 0.9785, 0.5919, 0.9811, 0.5908, 0.9811, 0.5908, 0.9785, 0.5926, 0.9658, 0.5914, 0.9665, 0.5926, 0.9645, 0.5914, 0.9769, 0.5914, 0.9796, 0.5902, 0.9796, 0.5902, 0.9769, 0.5845, 0.9812, 0.5845, 0.9786, 0.5856, 0.9786, 0.5856, 0.9812, 0.5903, 0.9645, 0.5914, 0.9639, 0.5903, 0.9658, 0.5914, 0.9665, 0.5903, 0.9658, 0.5914, 0.9639, 0.5926, 0.9645, 0.5908, 0.9792, 0.5908, 0.9805, 0.5896, 0.9785, 0.5885, 0.9792, 0.5896, 0.9785, 0.5908, 0.9805, 0.5896, 0.9811, 0.5885, 0.9805, 0.5885, 0.9792, 0.5896, 0.9811, 0.5146, 0.948, 0.5146, 0.9556, 0.511, 0.9556, 0.511, 0.948, 0.5146, 0.9403, 0.5146, 0.948, 0.511, 0.948, 0.511, 0.9403, 0.515, 0.9104, 0.515, 0.918, 0.5113, 0.918, 0.5113, 0.9104, 0.5146, 0.9556, 0.5146, 0.9633, 0.511, 0.9633, 0.511, 0.9556, 0.5856, 0.9812, 0.5856, 0.9786, 0.5867, 0.9786, 0.5867, 0.9812, 0.5915, 0.9743, 0.5915, 0.9769, 0.5902, 0.9769, 0.5902, 0.9743, 0.593, 0.9785, 0.593, 0.9811, 0.5919, 0.9811, 0.5919, 0.9785, 0.5919, 0.9785, 0.5919, 0.9811, 0.5908, 0.9811, 0.5908, 0.9785, 0.5926, 0.9658, 0.5914, 0.9665, 0.5926, 0.9645, 0.5914, 0.9769, 0.5914, 0.9796, 0.5902, 0.9796, 0.5902, 0.9769, 0.5845, 0.9812, 0.5845, 0.9786, 0.5856, 0.9786, 0.5856, 0.9812, 0.5903, 0.9645, 0.5914, 0.9639, 0.5903, 0.9658, 0.5914, 0.9665, 0.5903, 0.9658, 0.5914, 0.9639, 0.5926, 0.9645, 0.5908, 0.9792, 0.5908, 0.9805, 0.5896, 0.9785, 0.5885, 0.9792, 0.5896, 0.9785, 0.5908, 0.9805, 0.5896, 0.9811, 0.5885, 0.9805, 0.5885, 0.9792, 0.5896, 0.9811, 0.5146, 0.948, 0.5146, 0.9556, 0.511, 0.9556, 0.511, 0.948, 0.5146, 0.9403, 0.5146, 0.948, 0.511, 0.948, 0.511, 0.9403, 0.515, 0.9104, 0.515, 0.918, 0.5113, 0.918, 0.5113, 0.9104, 0.5146, 0.9556, 0.5146, 0.9633, 0.511, 0.9633, 0.511, 0.9556, 0.5856, 0.9812, 0.5856, 0.9786, 0.5867, 0.9786, 0.5867, 0.9812, 0.5915, 0.9743, 0.5915, 0.9769, 0.5902, 0.9769, 0.5902, 0.9743, 0.593, 0.9785, 0.593, 0.9811, 0.5919, 0.9811, 0.5919, 0.9785, 0.5919, 0.9785, 0.5919, 0.9811, 0.5908, 0.9811, 0.5908, 0.9785, 0.5926, 0.9658, 0.5914, 0.9665, 0.5926, 0.9645, 0.5914, 0.9769, 0.5914, 0.9796, 0.5902, 0.9796, 0.5902, 0.9769, 0.5845, 0.9812, 0.5845, 0.9786, 0.5856, 0.9786, 0.5856, 0.9812, 0.5903, 0.9645, 0.5914, 0.9639, 0.5903, 0.9658, 0.5914, 0.9665, 0.5903, 0.9658, 0.5914, 0.9639, 0.5926, 0.9645, 0.5908, 0.9792, 0.5908, 0.9805, 0.5896, 0.9785, 0.5885, 0.9792, 0.5896, 0.9785, 0.5908, 0.9805, 0.5896, 0.9811, 0.5885, 0.9805, 0.5885, 0.9792, 0.5896, 0.9811, 0.5948, 0.9852, 0.594, 0.9852, 0.594, 0.9791, 0.5948, 0.9791, 0.5948, 0.9791, 0.594, 0.9791, 0.594, 0.9731, 0.5948, 0.9731, 0.5948, 0.9731, 0.594, 0.9731, 0.594, 0.967, 0.5948, 0.967, 0.5948, 0.9913, 0.594, 0.9913, 0.594, 0.9852, 0.5948, 0.9852, 0.5948, 0.9852, 0.594, 0.9852, 0.594, 0.9791, 0.5948, 0.9791, 0.5948, 0.9791, 0.594, 0.9791, 0.594, 0.9731, 0.5948, 0.9731, 0.5948, 0.9731, 0.594, 0.9731, 0.594, 0.967, 0.5948, 0.967, 0.5948, 0.9913, 0.594, 0.9913, 0.594, 0.9852, 0.5948, 0.9852, 0.5948, 0.9852, 0.594, 0.9852, 0.594, 0.9791, 0.5948, 0.9791, 0.5948, 0.9791, 0.594, 0.9791, 0.594, 0.9731, 0.5948, 0.9731, 0.5948, 0.9731, 0.594, 0.9731, 0.594, 0.967, 0.5948, 0.967, 0.5948, 0.9913, 0.594, 0.9913, 0.594, 0.9852, 0.5948, 0.9852, 0.5948, 0.9852, 0.594, 0.9852, 0.594, 0.9791, 0.5948, 0.9791, 0.5948, 0.9791, 0.594, 0.9791, 0.594, 0.9731, 0.5948, 0.9731, 0.5948, 0.9731, 0.594, 0.9731, 0.594, 0.967, 0.5948, 0.967, 0.5948, 0.9913, 0.594, 0.9913, 0.594, 0.9852, 0.5948, 0.9852, 0.5948, 0.9852, 0.594, 0.9852, 0.594, 0.9791, 0.5948, 0.9791, 0.5948, 0.9791, 0.594, 0.9791, 0.594, 0.9731, 0.5948, 0.9731, 0.5948, 0.9731, 0.594, 0.9731, 0.594, 0.967, 0.5948, 0.967, 0.5948, 0.9913, 0.594, 0.9913, 0.594, 0.9852, 0.5948, 0.9852, 0.5948, 0.9852, 0.594, 0.9852, 0.594, 0.9791, 0.5948, 0.9791, 0.5948, 0.9791, 0.594, 0.9791, 0.594, 0.9731, 0.5948, 0.9731, 0.5948, 0.9731, 0.594, 0.9731, 0.594, 0.967, 0.5948, 0.967, 0.5948, 0.9913, 0.594, 0.9913, 0.594, 0.9852, 0.5948, 0.9852, 0.5845, 0.9804, 0.5845, 0.9808, 0.5841, 0.9808, 0.5841, 0.9804, 0.5937, 0.9821, 0.5942, 0.9819, 0.5942, 0.9914, 0.5939, 0.9913, 0.5845, 0.9804, 0.5848, 0.9804, 0.5848, 0.9808, 0.5845, 0.9808, 0.5943, 0.982, 0.5947, 0.9819, 0.5947, 0.9914, 0.5942, 0.9912, 0.5937, 0.9819, 0.5937, 0.9727, 0.5942, 0.9727, 0.5942, 0.9819, 0.5845, 0.9804, 0.5845, 0.9808, 0.5841, 0.9808, 0.5841, 0.9804, 0.5937, 0.9821, 0.5942, 0.9819, 0.5942, 0.9914, 0.5939, 0.9913, 0.5845, 0.9804, 0.5848, 0.9804, 0.5848, 0.9808, 0.5845, 0.9808, 0.5943, 0.982, 0.5947, 0.9819, 0.5947, 0.9914, 0.5942, 0.9912, 0.5937, 0.9819, 0.5937, 0.9727, 0.5942, 0.9727, 0.5942, 0.9819, 0.5845, 0.9804, 0.5845, 0.9808, 0.5841, 0.9808, 0.5841, 0.9804, 0.5937, 0.9821, 0.5942, 0.9819, 0.5942, 0.9914, 0.5939, 0.9913, 0.5845, 0.9804, 0.5848, 0.9804, 0.5848, 0.9808, 0.5845, 0.9808, 0.5943, 0.982, 0.5947, 0.9819, 0.5947, 0.9914, 0.5942, 0.9912, 0.5937, 0.9819, 0.5937, 0.9727, 0.5942, 0.9727, 0.5942, 0.9819, 0.5845, 0.9804, 0.5845, 0.9808, 0.5841, 0.9808, 0.5841, 0.9804, 0.5937, 0.9821, 0.5942, 0.9819, 0.5942, 0.9914, 0.5939, 0.9913, 0.5845, 0.9804, 0.5848, 0.9804, 0.5848, 0.9808, 0.5845, 0.9808, 0.5943, 0.982, 0.5947, 0.9819, 0.5947, 0.9914, 0.5942, 0.9912, 0.5937, 0.9819, 0.5937, 0.9727, 0.5942, 0.9727, 0.5942, 0.9819, 0.5845, 0.9804, 0.5845, 0.9808, 0.5841, 0.9808, 0.5841, 0.9804, 0.5937, 0.9821, 0.5942, 0.9819, 0.5942, 0.9914, 0.5939, 0.9913, 0.5845, 0.9804, 0.5848, 0.9804, 0.5848, 0.9808, 0.5845, 0.9808, 0.5943, 0.982, 0.5947, 0.9819, 0.5947, 0.9914, 0.5942, 0.9912, 0.5937, 0.9819, 0.5937, 0.9727, 0.5942, 0.9727, 0.5942, 0.9819, 0.5942, 0.9912, 0.5937, 0.9821, 0.5845, 0.9804, 0.5943, 0.982])
me_cube.materials.append(mat_material)
me_cube.use_mirror_vertex_groups = False
me_cube.update()
me_cube_001 = bpy.data.meshes.new('Cube.001')
me_cube_001.from_pydata([(1.121, -0.5755, -0.5578), (-1.17, -0.5912, 0.5576), (-1.149, -0.5755, -0.5578), (1.153, 0.565, 0.621), (1.121, 0.5401, -0.5578), (-1.149, 0.5401, -0.5578), (-1.195, 0.5684, 0.648), (1.145, -0.5912, 0.5607), (-1.137, 0.526, 0.9678), (1.109, 0.5344, 0.9646), (-1.152, -0.5793, 0.6541), (1.124, -0.5715, 0.6608), (-0.5544, 0.5057, 0.9667), (-0.5544, -0.5393, 0.6794), (1.095, 0.5497, 0.9467), (1.169, 0.5497, 0.9467), (1.132, 0.4757, 0.9408), (1.132, 0.5407, 1.052), (-1.199, 0.5328, 1.015), (1.103, 0.5404, 1.008), (1.103, 0.5404, 1.023), (1.103, 0.5252, 1.013), (0.8531, 0.5444, 1.011), (1.012, 0.5444, 1.026), (0.8531, 0.5225, 1.004), (0.8531, 0.5225, 1.026), (1.012, 0.5371, 1.004), (1.012, 0.5225, 1.026), (0.9975, -0.337, -0.01833), (0.9975, -0.337, 0.2282), (0.9975, 0.3466, -0.01833), (0.9975, 0.3466, 0.2282), (1.244, 0.3466, -0.01833), (1.244, 0.3466, 0.2282), (1.035, -0.337, 0.01962), (1.035, -0.337, 0.1902), (1.219, -0.337, 0.2155), (1.231, -0.337, 0.006969), (1.035, 0.3468, 0.07788), (1.206, 0.3466, 0.02381), (1.206, 0.3466, 0.186), (1.119, -0.2478, 0.2087), (1.121, -0.2049, 0.3112), (1.119, -0.1619, 0.2087), (1.205, -0.2049, 0.2087), (1.034, -0.497, -0.5375), (1.034, -0.5347, -0.6562), (1.034, -0.4781, -0.6562), (1.091, -0.497, -0.6562), (1.091, -0.5347, -0.5375), (1.091, -0.4781, -0.5375), (0.9814, -0.4264, -0.7125), (1.141, -0.4373, -0.7313), (0.9814, -0.5676, -0.7313), (1.141, -0.5784, -0.7125), (0.9814, -0.5133, -0.5997), (1.141, -0.4916, -0.5997), (0.9914, -0.5984, -0.3846), (0.9914, -0.5984, -0.23), (1.146, -0.5984, -0.3846), (1.146, -0.5984, -0.23), (1.146, -0.4438, -0.3846), (1.146, -0.4438, -0.23), (1.119, -0.0415, 0.2087), (1.121, 0.001427, 0.3112), (1.119, 0.04436, 0.2087), (1.205, 0.001427, 0.2087), (1.119, 0.1676, 0.2087), (1.121, 0.2105, 0.3112), (1.119, 0.2534, 0.2087), (1.205, 0.2105, 0.2087), (1.119, 0.2525, -0.007492), (1.121, 0.2096, -0.11), (1.119, 0.1666, -0.007492), (1.205, 0.2096, -0.007492), (1.119, 0.04622, -0.007492), (1.121, 0.003292, -0.11), (1.119, -0.03964, -0.007492), (1.205, 0.003292, -0.007492), (1.119, -0.1629, -0.007492), (1.121, -0.2058, -0.11), (1.119, -0.2487, -0.007492), (1.205, -0.2058, -0.007492), (-1.018, 0.3432, -0.01833), (-1.018, 0.3432, 0.2282), (-1.018, -0.3404, -0.01833), (-1.018, -0.3404, 0.2282), (-1.265, -0.3404, -0.01833), (-1.265, -0.3404, 0.2282), (-1.056, 0.343, 0.1333), (-1.24, 0.3432, 0.2155), (-1.252, 0.3432, 0.006969), (-1.056, -0.3404, 0.186), (-1.056, -0.3404, 0.02381), (-1.227, -0.3406, 0.1319), (-1.14, 0.254, 0.2087), (-1.142, 0.2111, 0.3112), (-1.14, 0.1681, 0.2087), (-1.226, 0.2111, 0.2087), (-1.14, 0.04771, 0.2087), (-1.142, 0.004781, 0.3112), (-1.14, -0.03815, 0.2087), (-1.226, 0.004781, 0.2087), (-1.14, -0.1614, 0.2087), (-1.142, -0.2043, 0.3112), (-1.14, -0.2472, 0.2087), (-1.226, -0.2043, 0.2087), (-1.14, -0.2463, -0.007492), (-1.142, -0.2034, -0.11), (-1.14, -0.1604, -0.007492), (-1.226, -0.2034, -0.007492), (-1.14, -0.04001, -0.007492), (-1.142, 0.002916, -0.11), (-1.14, 0.04585, -0.007492), (-1.226, 0.002916, -0.007492), (-1.14, 0.1691, -0.007492), (-1.142, 0.212, -0.11), (-1.14, 0.2549, -0.007492), (-1.226, 0.212, -0.007492), (-1.211, 0.5497, 0.9467), (-1.137, 0.5497, 0.9467), (-1.174, 0.5407, 1.052), (-1.174, 0.4757, 0.9408), (0.9914, -0.5984, 0.2528), (0.9914, -0.5984, 0.4074), (1.146, -0.5984, 0.2528), (1.146, -0.5984, 0.4074), (1.146, -0.4438, 0.2528), (1.146, -0.4438, 0.4074), (0.9914, -0.5984, -0.06253), (0.9914, -0.5984, 0.09204), (1.146, -0.5984, -0.06253), (1.146, -0.5984, 0.09204), (1.146, -0.4438, -0.06253), (1.146, -0.4438, 0.09204), (-1.158, -0.4438, -0.3846), (-1.158, -0.4438, -0.23), (-1.158, -0.5984, -0.23), (-1.005, -0.5984, -0.3846), (-1.003, -0.5984, -0.23), (-1.158, -0.4438, 0.2528), (-1.158, -0.4438, 0.4074), (-1.158, -0.5984, 0.2528), (-1.158, -0.5984, 0.4074), (-1.003, -0.5984, 0.2528), (-1.003, -0.5984, 0.4074), (-1.158, -0.4438, -0.06253), (-1.158, -0.4438, 0.09204), (-1.158, -0.5984, -0.06253), (-1.158, -0.5984, 0.09204), (-1.003, -0.5984, -0.06253), (-1.003, -0.5984, 0.09204), (1.146, 0.4246, -0.3846), (1.146, 0.4246, -0.23), (1.146, 0.5792, -0.3846), (1.146, 0.5792, -0.23), (0.9914, 0.5792, -0.3846), (0.9914, 0.5792, -0.23), (1.146, 0.4246, 0.2528), (1.146, 0.4246, 0.4074), (1.146, 0.5792, 0.2528), (1.146, 0.5792, 0.4074), (0.9914, 0.5792, 0.2528), (0.9914, 0.5792, 0.4074), (1.146, 0.4246, -0.06253), (1.146, 0.4246, 0.09204), (1.146, 0.5792, -0.06253), (1.146, 0.5792, 0.09204), (0.9914, 0.5792, -0.06253), (0.9914, 0.5792, 0.09204), (-1.003, 0.5792, -0.3846), (-1.003, 0.5792, -0.23), (-1.158, 0.5792, -0.23), (-1.158, 0.4262, -0.3846), (-1.158, 0.4246, -0.23), (-1.003, 0.5792, 0.2528), (-1.003, 0.5792, 0.4074), (-1.158, 0.5792, 0.4074), (-1.158, 0.4262, 0.2528), (-1.158, 0.4246, 0.4074), (-1.003, 0.5792, -0.06253), (-1.003, 0.5792, 0.09204), (-1.158, 0.5792, 0.09204), (-1.158, 0.4262, -0.06253), (-1.158, 0.4246, 0.09204), (1.034, 0.4552, -0.6562), (1.034, 0.5117, -0.6562), (1.034, 0.4929, -0.5375), (1.091, 0.4552, -0.5375), (1.091, 0.4929, -0.6562), (1.091, 0.5117, -0.5375), (0.9814, 0.5635, -0.7125), (1.141, 0.5526, -0.7313), (0.9814, 0.4223, -0.7313), (1.141, 0.4115, -0.7125), (0.9814, 0.4766, -0.5997), (1.141, 0.4983, -0.5997), (-1.108, -0.5347, -0.5375), (-1.108, -0.5159, -0.6562), (-1.108, -0.4781, -0.5375), (-1.052, -0.5347, -0.6562), (-1.052, -0.5159, -0.5375), (-1.052, -0.4781, -0.6562), (-1.161, -0.4264, -0.7125), (-1.002, -0.4373, -0.7313), (-1.161, -0.5676, -0.7313), (-1.002, -0.5784, -0.7125), (-1.161, -0.5133, -0.5997), (-1.002, -0.4916, -0.5997), (-1.108, 0.4552, -0.5375), (-1.108, 0.4552, -0.6562), (-1.108, 0.5117, -0.6562), (-1.108, 0.5117, -0.5375), (-1.052, 0.474, -0.5375), (-1.052, 0.4929, -0.6562), (-1.161, 0.5635, -0.7125), (-1.002, 0.5526, -0.7313), (-1.161, 0.4223, -0.7313), (-1.002, 0.4115, -0.7125), (-1.161, 0.4766, -0.5997), (-1.002, 0.4983, -0.5997), (0.4989, 0.5444, 1.011), (0.6577, 0.5444, 1.004), (0.6577, 0.5298, 1.026), (0.4989, 0.5225, 1.004), (0.4989, 0.5225, 1.026), (0.6577, 0.5225, 1.004), (0.1666, 0.5444, 1.004), (0.3254, 0.5444, 1.004), (0.3254, 0.5444, 1.026), (0.1666, 0.5225, 1.004), (0.1666, 0.5371, 1.026), (0.3254, 0.5225, 1.011), (-0.1688, 0.5444, 1.004), (-0.1688, 0.5444, 1.026), (-0.009981, 0.5444, 1.004), (-0.009981, 0.5298, 1.026), (-0.1688, 0.5225, 1.019), (-0.009981, 0.5225, 1.004), (-0.4998, 0.5444, 1.011), (-0.3409, 0.5444, 1.019), (-0.4998, 0.5225, 1.004), (-0.4998, 0.5225, 1.026), (-0.3409, 0.5225, 1.004), (-0.3409, 0.5225, 1.026), (-0.8045, 0.5444, 1.011), (-0.6456, 0.5444, 1.004), (-0.6456, 0.5444, 1.026), (-0.8045, 0.5225, 1.004), (-0.8045, 0.5225, 1.026), (-0.6456, 0.5225, 1.011), (-1.114, 0.5444, 1.004), (-0.9555, 0.5444, 1.004), (-0.9555, 0.5298, 1.026), (-1.114, 0.5225, 1.004), (-1.114, 0.5371, 1.026), (-0.9555, 0.5225, 1.004), (-0.8856, 0.5057, 0.9667), (-0.8856, -0.5393, 0.6794), (-0.2495, 0.5057, 0.9667), (-0.2495, -0.5393, 0.6794), (0.08457, 0.5057, 0.9667), (0.08457, -0.5393, 0.6794), (0.4041, 0.5075, 0.9665), (0.4455, 0.5063, 1.008), (0.4317, -0.5474, 0.6963), (0.8053, 0.5057, 0.9667), (0.8053, -0.5393, 0.6794)], [(43, 41), (13, 12), (258, 257), (260, 259), (262, 261), (267, 266)], [(17, 15, 14), (15, 17, 16), (17, 14, 16), (21, 18, 19), (20, 18, 21), (37, 34, 28), (31, 38, 30), (45, 47, 46), (43, 42, 44), (44, 42, 41), (52, 56, 54), (53, 55, 51), (65, 64, 66), (66, 64, 63), (69, 68, 70), (70, 68, 67), (73, 72, 74), (74, 72, 71), (77, 76, 78), (78, 76, 75), (81, 80, 82), (82, 80, 79), (87, 94, 88), (83, 89, 84), (91, 89, 83), (90, 94, 91), (97, 96, 98), (98, 96, 95), (101, 100, 102), (102, 100, 99), (105, 104, 106), (106, 104, 103), (109, 108, 110), (110, 108, 107), (113, 112, 114), (114, 112, 111), (117, 116, 118), (118, 116, 115), (121, 120, 119), (120, 121, 122), (121, 119, 122), (5, 2, 1, 6), (187, 186, 185), (192, 196, 194), (193, 195, 191), (201, 200, 202), (204, 208, 206), (205, 207, 203), (216, 220, 218), (217, 219, 215), (229, 231, 232), (236, 237, 238), (4, 5, 6, 3), (5, 4, 0, 2), (2, 0, 7, 1), (0, 4, 3, 7), (9, 3, 6, 8), (10, 8, 6, 1), (11, 7, 3, 9), (10, 1, 7, 11), (8, 10, 11, 9), (24, 26, 27, 25), (18, 20, 19), (22, 23, 26), (25, 27, 23, 22), (26, 24, 22), (40, 33, 32, 39), (37, 32, 33, 36), (28, 30, 32, 37), (29, 35, 36), (36, 33, 31, 29), (38, 34, 37, 39), (35, 29, 28, 34), (39, 37, 36, 40), (39, 32, 30, 38), (38, 31, 33, 40), (40, 36, 35, 38), (48, 47, 45, 50), (50, 49, 48), (46, 48, 49, 45), (53, 51, 52, 54), (55, 53, 54, 56), (51, 55, 56, 52), (59, 61, 62, 60), (57, 59, 60, 58), (91, 87, 88, 90), (83, 85, 87, 91), (84, 89, 90), (90, 88, 86, 84), (93, 89, 91, 94), (94, 87, 85, 93), (92, 86, 88, 94), (93, 85, 86, 92), (94, 90, 89, 92), (125, 127, 128, 126), (123, 125, 126, 124), (131, 133, 134, 132), (129, 131, 132, 130), (135, 138, 137, 136), (139, 137, 138), (142, 144, 145, 143), (140, 142, 143, 141), (148, 150, 151, 149), (146, 148, 149, 147), (154, 156, 157, 155), (152, 154, 155, 153), (160, 162, 163, 161), (158, 160, 161, 159), (166, 168, 169, 167), (164, 166, 167, 165), (170, 173, 172, 171), (174, 172, 173), (175, 178, 177, 176), (179, 177, 178), (180, 183, 182, 181), (184, 182, 183), (189, 186, 187, 190), (190, 188, 189), (185, 189, 188, 187), (193, 191, 192, 194), (195, 193, 194, 196), (191, 195, 196, 192), (202, 198, 199, 201), (197, 199, 198), (198, 200, 201, 197), (205, 203, 204, 206), (207, 205, 206, 208), (203, 207, 208, 204), (211, 210, 209, 212), (214, 211, 212, 213), (210, 214, 213, 209), (217, 215, 216, 218), (219, 217, 218, 220), (215, 219, 220, 216), (224, 226, 223, 225), (221, 223, 222), (221, 222, 226, 224), (228, 227, 231, 229), (223, 221, 225), (227, 228, 232, 230), (232, 231, 230), (235, 233, 234, 236), (233, 235, 238, 237), (241, 243, 244, 242), (236, 234, 237), (239, 240, 243, 241), (242, 244, 240, 239), (245, 246, 250, 248), (245, 247, 246), (250, 249, 248), (249, 250, 247, 245), (252, 251, 255, 253), (254, 256, 253, 255), (251, 252, 256, 254), (265, 264, 263)])
_uv = me_cube_001.uv_layers.new(name='UVMap')
_uv.uv.foreach_set('vector', [0.5124, 0.9582, 0.5092, 0.9494, 0.5155, 0.9494, 0.5155, 0.9405, 0.5145, 0.9494, 0.5092, 0.94, 0.5097, 0.94, 0.5092, 0.9312, 0.5155, 0.9307, 0.5087, 0.9238, 0.5087, 0.95, 0.5088, 0.9238, 0.5085, 0.9238, 0.5087, 0.95, 0.5087, 0.9238, 0.5896, 0.9844, 0.5896, 0.9842, 0.5896, 0.9842, 0.5921, 0.9859, 0.5922, 0.9859, 0.5923, 0.9859, 0.5122, 0.9556, 0.511, 0.948, 0.5146, 0.948, 0.5088, 0.9417, 0.5091, 0.9283, 0.52, 0.9417, 0.513, 0.9404, 0.5303, 0.9201, 0.5303, 0.9408, 0.5903, 0.9653, 0.5918, 0.9641, 0.5922, 0.9661, 0.5901, 0.9788, 0.5904, 0.9807, 0.586, 0.9812, 0.5088, 0.9417, 0.5091, 0.9283, 0.52, 0.9417, 0.513, 0.9404, 0.5303, 0.9201, 0.5303, 0.9408, 0.5088, 0.9417, 0.5091, 0.9283, 0.52, 0.9417, 0.513, 0.9404, 0.5303, 0.9201, 0.5303, 0.9408, 0.5088, 0.9417, 0.5091, 0.9283, 0.52, 0.9417, 0.513, 0.9404, 0.5303, 0.9201, 0.5303, 0.9408, 0.5088, 0.9417, 0.5091, 0.9283, 0.52, 0.9417, 0.513, 0.9404, 0.5303, 0.9201, 0.5303, 0.9408, 0.5088, 0.9417, 0.5091, 0.9283, 0.52, 0.9417, 0.513, 0.9404, 0.5303, 0.9201, 0.5303, 0.9408, 0.5896, 0.9844, 0.5895, 0.9844, 0.5894, 0.9844, 0.5923, 0.9855, 0.5921, 0.9856, 0.5921, 0.9855, 0.5896, 0.9844, 0.5921, 0.9856, 0.5896, 0.9842, 0.5894, 0.9844, 0.5895, 0.9844, 0.5896, 0.9844, 0.5088, 0.9417, 0.5091, 0.9283, 0.52, 0.9417, 0.513, 0.9404, 0.5303, 0.9201, 0.5303, 0.9408, 0.5088, 0.9417, 0.5091, 0.9283, 0.52, 0.9417, 0.513, 0.9404, 0.5303, 0.9201, 0.5303, 0.9408, 0.5088, 0.9417, 0.5091, 0.9283, 0.52, 0.9417, 0.513, 0.9404, 0.5303, 0.9201, 0.5303, 0.9408, 0.5088, 0.9417, 0.5091, 0.9283, 0.52, 0.9417, 0.513, 0.9404, 0.5303, 0.9201, 0.5303, 0.9408, 0.5088, 0.9417, 0.5091, 0.9283, 0.52, 0.9417, 0.513, 0.9404, 0.5303, 0.9201, 0.5303, 0.9408, 0.5088, 0.9417, 0.5091, 0.9283, 0.52, 0.9417, 0.513, 0.9404, 0.5303, 0.9201, 0.5303, 0.9408, 0.5124, 0.9582, 0.5092, 0.9494, 0.5155, 0.9494, 0.5155, 0.9405, 0.5145, 0.9494, 0.5092, 0.94, 0.5097, 0.94, 0.5092, 0.9312, 0.5155, 0.9307, 1.0, 0.484, 1.0, 0.7092, 0.7748, 0.7092, 0.7748, 0.484, 0.5122, 0.9556, 0.511, 0.948, 0.5146, 0.948, 0.5903, 0.9653, 0.5918, 0.9641, 0.5922, 0.9661, 0.5901, 0.9788, 0.5904, 0.9807, 0.586, 0.9812, 0.5122, 0.948, 0.511, 0.9403, 0.5146, 0.9403, 0.5903, 0.9653, 0.5918, 0.9641, 0.5922, 0.9661, 0.5901, 0.9788, 0.5904, 0.9807, 0.586, 0.9812, 0.5903, 0.9653, 0.5918, 0.9641, 0.5922, 0.9661, 0.5901, 0.9788, 0.5904, 0.9807, 0.586, 0.9812, 0.594, 0.9913, 0.5942, 0.9852, 0.5948, 0.9913, 0.594, 0.9791, 0.5942, 0.9731, 0.5948, 0.9791, 0.7736, 0.5756, 0.7736, 0.9316, 0.5987, 0.9316, 0.5987, 0.5756, 0.5517, 0.4723, 0.5517, 0.01402, 0.7769, 0.01402, 0.7769, 0.4723, 0.454, 0.005493, 0.454, 0.9185, 0.005376, 0.9185, 0.005376, 0.005493, 1.0, 0.7092, 1.0, 0.9345, 0.7748, 0.9345, 0.7748, 0.7092, 0.5101, 0.9284, 0.5102, 0.9283, 0.5092, 0.9428, 0.5076, 0.9428, 0.5142, 0.9428, 0.5154, 0.9493, 0.5138, 0.9493, 0.5136, 0.9428, 0.5106, 0.926, 0.5111, 0.9259, 0.5111, 0.9318, 0.5096, 0.9319, 0.5111, 0.9259, 0.5115, 0.9259, 0.5115, 0.9378, 0.5111, 0.9378, 0.7774, 0.04131, 0.9883, 0.04131, 0.9883, 0.47, 0.7774, 0.47, 0.5948, 0.9731, 0.5948, 0.9791, 0.594, 0.9791, 0.594, 0.9731, 0.5087, 0.95, 0.5085, 0.9238, 0.5087, 0.9238, 0.5945, 0.9852, 0.594, 0.9791, 0.5948, 0.9791, 0.5948, 0.9852, 0.5948, 0.9913, 0.594, 0.9913, 0.5945, 0.9852, 0.5945, 0.9731, 0.594, 0.967, 0.5948, 0.967, 0.5894, 0.9844, 0.5894, 0.9844, 0.5896, 0.9844, 0.5896, 0.9844, 0.5896, 0.9844, 0.5894, 0.9837, 0.5896, 0.9837, 0.5894, 0.9844, 0.5893, 0.9845, 0.5893, 0.9834, 0.5897, 0.9834, 0.5896, 0.9844, 0.5894, 0.9842, 0.5894, 0.9842, 0.5894, 0.9844, 0.5894, 0.9844, 0.5901, 0.9845, 0.5897, 0.9845, 0.5897, 0.9834, 0.5922, 0.9859, 0.5896, 0.9841, 0.5896, 0.9844, 0.5898, 0.9849, 0.5921, 0.9856, 0.5921, 0.9855, 0.5923, 0.9855, 0.5922, 0.9856, 0.5898, 0.9833, 0.5896, 0.9844, 0.5894, 0.9844, 0.5896, 0.9833, 0.5896, 0.9844, 0.5896, 0.9844, 0.5896, 0.9846, 0.5922, 0.9859, 0.5922, 0.9859, 0.5894, 0.9846, 0.5894, 0.9844, 0.5894, 0.9844, 0.5971, 0.9612, 0.5971, 0.9659, 0.5959, 0.9659, 0.5959, 0.9612, 0.5113, 0.9104, 0.515, 0.9104, 0.515, 0.918, 0.5113, 0.918, 0.5146, 0.948, 0.511, 0.948, 0.5134, 0.9403, 0.511, 0.9556, 0.5146, 0.9556, 0.5146, 0.9633, 0.511, 0.9633, 0.5902, 0.9743, 0.5915, 0.9743, 0.5915, 0.9769, 0.5902, 0.9769, 0.5904, 0.9807, 0.5901, 0.9788, 0.5923, 0.9811, 0.5906, 0.9796, 0.5885, 0.98, 0.5845, 0.9812, 0.5845, 0.9786, 0.5863, 0.9786, 0.7023, 0.4006, 0.7322, 0.4006, 0.7322, 0.4305, 0.7023, 0.4305, 0.7322, 0.4305, 0.7322, 0.4605, 0.7023, 0.4605, 0.7023, 0.4305, 0.5896, 0.9844, 0.5894, 0.9837, 0.5896, 0.9837, 0.5894, 0.9844, 0.5893, 0.9845, 0.5893, 0.9834, 0.5897, 0.9834, 0.5896, 0.9844, 0.5894, 0.9842, 0.5921, 0.9856, 0.5894, 0.9844, 0.5894, 0.9844, 0.5901, 0.9845, 0.5897, 0.9845, 0.5897, 0.9834, 0.5896, 0.9849, 0.5921, 0.9856, 0.5896, 0.9844, 0.5895, 0.9844, 0.5895, 0.9844, 0.5896, 0.9844, 0.5896, 0.9846, 0.5896, 0.9845, 0.5894, 0.9845, 0.5894, 0.9846, 0.5894, 0.9844, 0.5895, 0.9844, 0.5922, 0.9859, 0.5923, 0.9859, 0.5921, 0.9859, 0.5921, 0.9859, 0.5971, 0.9612, 0.5971, 0.9659, 0.5959, 0.9659, 0.5959, 0.9612, 0.7023, 0.4006, 0.7322, 0.4006, 0.7322, 0.4305, 0.7023, 0.4305, 0.7322, 0.4305, 0.7322, 0.4605, 0.7023, 0.4605, 0.7023, 0.4305, 0.7023, 0.4006, 0.7322, 0.4006, 0.7322, 0.4305, 0.7023, 0.4305, 0.7322, 0.4305, 0.7322, 0.4605, 0.7023, 0.4605, 0.7023, 0.4305, 0.7322, 0.4305, 0.7322, 0.4605, 0.7023, 0.4605, 0.7023, 0.4305, 0.7322, 0.4305, 0.7023, 0.4305, 0.7319, 0.4006, 0.7023, 0.4006, 0.7322, 0.4006, 0.7322, 0.4305, 0.7023, 0.4305, 0.7322, 0.4305, 0.7322, 0.4605, 0.7023, 0.4605, 0.7023, 0.4305, 0.7023, 0.4006, 0.7322, 0.4006, 0.7322, 0.4305, 0.7023, 0.4305, 0.7322, 0.4305, 0.7322, 0.4605, 0.7023, 0.4605, 0.7023, 0.4305, 0.7023, 0.4006, 0.7322, 0.4006, 0.7322, 0.4305, 0.7023, 0.4305, 0.7322, 0.4305, 0.7322, 0.4605, 0.7023, 0.4605, 0.7023, 0.4305, 0.7023, 0.4006, 0.7322, 0.4006, 0.7322, 0.4305, 0.7023, 0.4305, 0.7322, 0.4305, 0.7322, 0.4605, 0.7023, 0.4605, 0.7023, 0.4305, 0.7023, 0.4006, 0.7322, 0.4006, 0.7322, 0.4305, 0.7023, 0.4305, 0.7322, 0.4305, 0.7322, 0.4605, 0.7023, 0.4605, 0.7023, 0.4305, 0.7322, 0.4305, 0.7322, 0.4605, 0.7023, 0.4605, 0.7023, 0.4305, 0.7322, 0.4305, 0.7023, 0.4305, 0.7319, 0.4006, 0.7322, 0.4305, 0.7322, 0.4605, 0.7023, 0.4605, 0.7023, 0.4305, 0.7322, 0.4305, 0.7023, 0.4305, 0.7319, 0.4006, 0.7322, 0.4305, 0.7322, 0.4605, 0.7023, 0.4605, 0.7023, 0.4305, 0.7322, 0.4305, 0.7023, 0.4305, 0.7319, 0.4006, 0.5113, 0.9104, 0.515, 0.9104, 0.515, 0.918, 0.5113, 0.918, 0.5146, 0.948, 0.511, 0.948, 0.5134, 0.9403, 0.511, 0.9556, 0.5146, 0.9556, 0.5146, 0.9633, 0.511, 0.9633, 0.5902, 0.9743, 0.5915, 0.9743, 0.5915, 0.9769, 0.5902, 0.9769, 0.5904, 0.9807, 0.5901, 0.9788, 0.5923, 0.9811, 0.5906, 0.9795, 0.5885, 0.98, 0.5845, 0.9812, 0.5845, 0.9786, 0.5863, 0.9786, 0.5113, 0.9104, 0.515, 0.9104, 0.515, 0.918, 0.5113, 0.918, 0.5146, 0.9556, 0.511, 0.9556, 0.5134, 0.948, 0.511, 0.9556, 0.5146, 0.9556, 0.5146, 0.9633, 0.511, 0.9633, 0.5902, 0.9743, 0.5915, 0.9743, 0.5915, 0.9769, 0.5902, 0.9769, 0.5904, 0.9807, 0.5901, 0.9788, 0.5923, 0.9811, 0.5906, 0.9796, 0.5885, 0.98, 0.5845, 0.9812, 0.5845, 0.9786, 0.5863, 0.9786, 0.511, 0.948, 0.5146, 0.948, 0.5146, 0.9556, 0.511, 0.9556, 0.5113, 0.9104, 0.515, 0.9104, 0.515, 0.918, 0.5113, 0.918, 0.511, 0.9556, 0.5146, 0.9556, 0.5146, 0.9633, 0.511, 0.9633, 0.5902, 0.9743, 0.5915, 0.9743, 0.5915, 0.9769, 0.5902, 0.9769, 0.5904, 0.9807, 0.5901, 0.9788, 0.5923, 0.9811, 0.5906, 0.9795, 0.5885, 0.98, 0.5845, 0.9812, 0.5845, 0.9786, 0.5863, 0.9786, 0.5948, 0.9731, 0.5948, 0.9791, 0.594, 0.9791, 0.594, 0.9731, 0.5945, 0.9852, 0.594, 0.9791, 0.5948, 0.9791, 0.5948, 0.967, 0.5948, 0.9731, 0.594, 0.9731, 0.594, 0.967, 0.5948, 0.9791, 0.5948, 0.9852, 0.5942, 0.9852, 0.594, 0.9791, 0.5945, 0.9913, 0.5945, 0.9852, 0.5948, 0.9852, 0.5948, 0.967, 0.5948, 0.9731, 0.594, 0.9731, 0.594, 0.967, 0.5945, 0.9791, 0.594, 0.9731, 0.5948, 0.9731, 0.5948, 0.9791, 0.5948, 0.9852, 0.594, 0.9852, 0.594, 0.9791, 0.5948, 0.967, 0.5948, 0.9731, 0.594, 0.9731, 0.594, 0.967, 0.5948, 0.9731, 0.5948, 0.9791, 0.594, 0.9791, 0.594, 0.9731, 0.5945, 0.9913, 0.594, 0.9852, 0.5948, 0.9852, 0.5948, 0.967, 0.5948, 0.9731, 0.594, 0.9731, 0.594, 0.967, 0.5948, 0.9852, 0.5948, 0.9913, 0.594, 0.9913, 0.5945, 0.9852, 0.5948, 0.967, 0.5948, 0.9731, 0.594, 0.9731, 0.594, 0.967, 0.5945, 0.9852, 0.594, 0.9791, 0.5948, 0.9791, 0.5945, 0.9791, 0.594, 0.9731, 0.5948, 0.9731, 0.5948, 0.9852, 0.5948, 0.9913, 0.594, 0.9913, 0.5945, 0.9852, 0.5948, 0.9791, 0.5948, 0.9852, 0.5942, 0.9852, 0.594, 0.9791, 0.5948, 0.9731, 0.5948, 0.9791, 0.594, 0.9791, 0.594, 0.9731, 0.5948, 0.967, 0.5948, 0.9731, 0.594, 0.9731, 0.594, 0.967, 0.5896, 0.9812, 0.5947, 0.9914, 0.5942, 0.9912])
me_cube_001.materials.append(mat_material)
me_cube_001.use_mirror_vertex_groups = False
me_cube_001.update()
me_cube_002 = bpy.data.meshes.new('Cube.002')
me_cube_002.from_pydata([(1.121, -0.5755, -0.5578), (-1.162, -0.5837, 0.6437), (-1.149, -0.5755, -0.5578), (1.121, 0.5401, -0.5578), (-1.149, 0.5401, -0.5578), (-1.153, 0.5389, 0.963), (1.115, 0.5451, 0.952), (1.135, -0.5788, 0.6532), (-0.5544, 0.5057, 0.9667), (-0.5544, -0.5393, 0.6794), (1.111, 0.5316, 0.9444), (1.134, 0.5015, 0.9403), (-1.199, 0.5328, 1.015), (1.103, 0.5404, 1.008), (1.103, 0.5404, 1.023), (1.103, 0.5252, 1.013), (0.8531, 0.5444, 1.011), (1.012, 0.5444, 1.026), (0.8531, 0.5225, 1.004), (0.8531, 0.5225, 1.026), (1.012, 0.5371, 1.004), (1.012, 0.5225, 1.026), (1.013, -0.3357, -0.05758), (1.011, -0.3351, 0.2454), (0.9975, 0.3466, -0.01833), (0.9975, 0.3466, 0.2282), (1.244, 0.3466, -0.01833), (1.244, 0.3466, 0.2282), (1.225, -0.3383, 0.1108), (1.035, 0.3468, 0.07788), (1.206, 0.3466, 0.02381), (1.206, 0.3466, 0.186), (1.119, -0.2478, 0.2087), (1.099, -0.2049, 0.1918), (1.119, -0.1619, 0.2087), (1.034, -0.497, -0.5375), (1.034, -0.5347, -0.6562), (1.034, -0.4781, -0.6562), (1.091, -0.497, -0.6562), (1.091, -0.5347, -0.5375), (1.091, -0.4781, -0.5375), (1.06, -0.4228, -0.7215), (0.9739, -0.5292, -0.6908), (1.136, -0.5119, -0.6477), (0.9959, -0.4483, -0.3846), (0.9959, -0.4483, -0.23), (1.099, -0.0003844, 0.1926), (1.1, 0.004335, 0.1921), (1.099, 0.2087, 0.1926), (1.1, 0.2134, 0.1921), (1.099, 0.2114, 0.008576), (1.1, 0.2067, 0.009115), (1.099, 0.005103, 0.008576), (1.1, 0.0003835, 0.009115), (1.099, -0.2076, 0.008576), (1.1, -0.2029, 0.009115), (-1.018, 0.3432, -0.01833), (-1.018, 0.3432, 0.2282), (-1.037, -0.3381, -0.03711), (-1.265, -0.3404, -0.01833), (-1.265, -0.3404, 0.2282), (-1.056, 0.343, 0.1333), (-1.24, 0.3432, 0.2155), (-1.252, 0.3432, 0.006969), (-1.036, -0.3386, 0.2537), (-1.227, -0.3406, 0.1319), (-1.12, 0.2129, 0.1926), (-1.121, 0.2082, 0.1921), (-1.12, 0.006592, 0.1926), (-1.121, 0.001872, 0.1921), (-1.12, -0.2025, 0.1926), (-1.121, -0.2072, 0.1921), (-1.12, -0.2016, 0.008576), (-1.121, -0.2063, 0.009115), (-1.12, 0.001105, 0.008576), (-1.121, 0.005824, 0.009115), (-1.12, 0.2138, 0.008576), (-1.121, 0.2091, 0.009115), (-1.195, 0.5316, 0.9444), (-1.172, 0.5015, 0.9403), (0.9959, -0.4483, 0.4074), (0.9959, -0.4483, 0.2528), (0.9959, -0.4483, 0.09204), (0.9959, -0.4483, -0.06253), (-1.158, -0.4438, -0.3846), (-1.171, -0.4532, -0.2344), (-1.005, -0.5984, -0.3846), (-1.003, -0.5984, -0.23), (-1.008, -0.4483, 0.4074), (-1.008, -0.4483, 0.2528), (-1.008, -0.4483, 0.09204), (-1.008, -0.4483, -0.06253), (0.9959, 0.4291, -0.23), (0.9959, 0.4291, -0.3846), (0.9959, 0.4291, 0.4074), (0.9959, 0.4291, 0.2528), (0.9959, 0.4291, 0.09204), (0.9959, 0.4291, -0.06253), (-1.003, 0.5792, -0.3846), (-1.013, 0.5928, -0.2344), (-1.158, 0.4262, -0.3846), (-1.158, 0.4246, -0.23), (-1.003, 0.5792, 0.2528), (-1.013, 0.5928, 0.403), (-1.158, 0.4262, 0.2528), (-1.158, 0.4246, 0.4074), (-1.003, 0.5792, -0.06253), (-1.013, 0.5928, 0.08765), (-1.158, 0.4262, -0.06253), (-1.158, 0.4246, 0.09204), (1.034, 0.4552, -0.6562), (1.034, 0.5117, -0.6562), (1.034, 0.4929, -0.5375), (1.091, 0.4552, -0.5375), (1.091, 0.4929, -0.6562), (1.091, 0.5117, -0.5375), (0.9739, 0.5092, -0.6995), (1.136, 0.4632, -0.7062), (1.06, 0.4826, -0.592), (-1.108, -0.5347, -0.5375), (-1.108, -0.5159, -0.6562), (-1.108, -0.4781, -0.5375), (-1.052, -0.5347, -0.6562), (-1.052, -0.5159, -0.5375), (-1.052, -0.4781, -0.6562), (-1.082, -0.4228, -0.7215), (-1.169, -0.5292, -0.6908), (-1.006, -0.5119, -0.6477), (-1.108, 0.4552, -0.5375), (-1.108, 0.4552, -0.6562), (-1.108, 0.5117, -0.6562), (-1.108, 0.5117, -0.5375), (-1.052, 0.474, -0.5375), (-1.052, 0.4929, -0.6562), (-1.169, 0.5092, -0.6995), (-1.006, 0.4632, -0.7062), (-1.082, 0.4826, -0.592), (0.4989, 0.5444, 1.011), (0.6577, 0.5444, 1.004), (0.6577, 0.5298, 1.026), (0.4989, 0.5225, 1.004), (0.4989, 0.5225, 1.026), (0.6577, 0.5225, 1.004), (0.1666, 0.5444, 1.004), (0.3254, 0.5444, 1.004), (0.3254, 0.5444, 1.026), (0.1666, 0.5225, 1.004), (0.1666, 0.5371, 1.026), (0.3254, 0.5225, 1.011), (-0.1688, 0.5444, 1.004), (-0.1688, 0.5444, 1.026), (-0.009981, 0.5444, 1.004), (-0.009981, 0.5298, 1.026), (-0.1688, 0.5225, 1.019), (-0.009981, 0.5225, 1.004), (-0.4998, 0.5444, 1.011), (-0.3409, 0.5444, 1.019), (-0.4998, 0.5225, 1.004), (-0.4998, 0.5225, 1.026), (-0.3409, 0.5225, 1.004), (-0.3409, 0.5225, 1.026), (-0.8045, 0.5444, 1.011), (-0.6456, 0.5444, 1.004), (-0.6456, 0.5444, 1.026), (-0.8045, 0.5225, 1.004), (-0.8045, 0.5225, 1.026), (-0.6456, 0.5225, 1.011), (-1.114, 0.5444, 1.004), (-0.9555, 0.5444, 1.004), (-0.9555, 0.5298, 1.026), (-1.114, 0.5225, 1.004), (-1.114, 0.5371, 1.026), (-0.9555, 0.5225, 1.004), (-0.8856, 0.5057, 0.9667), (-0.8856, -0.5393, 0.6794), (-0.2495, 0.5057, 0.9667), (-0.2495, -0.5393, 0.6794), (0.08457, 0.5057, 0.9667), (0.08457, -0.5393, 0.6794), (0.4041, 0.5075, 0.9665), (0.4455, 0.5063, 1.008), (0.4317, -0.5474, 0.6963), (0.8053, 0.5057, 0.9667), (0.8053, -0.5393, 0.6794)], [(10, 11), (22, 23), (34, 32), (32, 33), (33, 34), (45, 44), (47, 46), (49, 48), (51, 50), (53, 52), (54, 55), (67, 66), (69, 68), (71, 70), (72, 73), (75, 74), (76, 77), (78, 79), (9, 8), (174, 173), (176, 175), (178, 177), (183, 182), (64, 58), (80, 81), (82, 83), (88, 89), (90, 91), (92, 93), (94, 95), (96, 97)], [(15, 12, 13), (14, 12, 15), (25, 29, 24), (35, 37, 36), (59, 65, 60), (56, 61, 57), (63, 61, 56), (62, 65, 63), (112, 111, 110), (123, 122, 124), (145, 147, 148), (152, 153, 154), (12, 14, 13), (16, 17, 20), (20, 18, 16), (28, 31, 30), (40, 39, 38), (42, 41, 43), (57, 61, 62), (61, 65, 58), (59, 58, 65), (64, 60, 65), (65, 61, 64), (87, 85, 86), (101, 99, 100), (105, 103, 104), (109, 107, 108), (115, 113, 114), (116, 118, 117), (119, 121, 120), (126, 125, 127), (134, 136, 135), (137, 139, 138), (139, 137, 141), (148, 147, 146), (152, 150, 153), (161, 163, 162), (166, 165, 164), (181, 180, 179), (6, 3, 4, 5), (0, 2, 4, 3), (1, 2, 0, 7), (7, 0, 3, 6), (7, 6, 5, 1), (21, 19, 18, 20), (17, 16, 19, 21), (30, 31, 27, 26), (28, 22, 24, 26), (28, 26, 27), (25, 23, 28, 27), (30, 29, 22, 28), (24, 29, 30, 26), (31, 29, 25, 27), (23, 29, 31, 28), (40, 38, 37, 35), (35, 36, 38, 39), (60, 62, 63, 59), (41, 42, 43), (63, 56, 58, 59), (64, 57, 62, 60), (115, 114, 111, 112), (61, 63, 65), (1, 5, 4, 2), (65, 62, 61), (84, 86, 85), (98, 100, 99), (102, 104, 103), (106, 108, 107), (112, 110, 114, 113), (123, 124, 120, 121), (118, 116, 117), (119, 120, 122, 123), (131, 130, 129, 128), (125, 126, 127), (131, 132, 133, 130), (132, 128, 129, 133), (141, 140, 142, 139), (136, 134, 135), (140, 137, 138, 142), (145, 144, 143, 147), (146, 143, 144, 148), (150, 152, 151, 149), (154, 153, 149, 151), (158, 157, 159, 160), (159, 157, 155, 156), (156, 155, 158, 160), (164, 161, 162, 166), (161, 165, 166, 163), (171, 169, 168, 167), (169, 171, 170, 172), (170, 167, 168, 172)])
_uv = me_cube_002.uv_layers.new(name='UVMap')
_uv.uv.foreach_set('vector', [0.5087, 0.9238, 0.5087, 0.95, 0.5088, 0.9238, 0.5085, 0.9238, 0.5087, 0.95, 0.5087, 0.9238, 0.5921, 0.9859, 0.5922, 0.9859, 0.5923, 0.9859, 0.5122, 0.9556, 0.511, 0.948, 0.5146, 0.948, 0.5896, 0.9844, 0.5895, 0.9844, 0.5894, 0.9844, 0.5923, 0.9855, 0.5921, 0.9856, 0.5921, 0.9855, 0.5896, 0.9844, 0.5921, 0.9856, 0.5896, 0.9842, 0.5894, 0.9844, 0.5895, 0.9844, 0.5896, 0.9844, 0.5122, 0.9556, 0.511, 0.948, 0.5146, 0.948, 0.5122, 0.948, 0.511, 0.9403, 0.5146, 0.9403, 0.594, 0.9913, 0.5942, 0.9852, 0.5948, 0.9913, 0.594, 0.9791, 0.5942, 0.9731, 0.5948, 0.9791, 0.5087, 0.95, 0.5085, 0.9238, 0.5087, 0.9238, 0.5945, 0.9852, 0.594, 0.9791, 0.5948, 0.9791, 0.5945, 0.9731, 0.594, 0.967, 0.5948, 0.967, 0.5895, 0.9844, 0.5896, 0.9833, 0.5898, 0.9833, 0.5146, 0.948, 0.511, 0.948, 0.5134, 0.9403, 0.5902, 0.9743, 0.5915, 0.9756, 0.5902, 0.9769, 0.5894, 0.9842, 0.5921, 0.9856, 0.5894, 0.9844, 0.5921, 0.9856, 0.5895, 0.9844, 0.5896, 0.9846, 0.5896, 0.9844, 0.5896, 0.9846, 0.5895, 0.9844, 0.5894, 0.9846, 0.5894, 0.9844, 0.5895, 0.9844, 0.5971, 0.9612, 0.5959, 0.9659, 0.5959, 0.9612, 0.7322, 0.4305, 0.7023, 0.4305, 0.7319, 0.4006, 0.7322, 0.4305, 0.7023, 0.4305, 0.7319, 0.4006, 0.7322, 0.4305, 0.7023, 0.4305, 0.7319, 0.4006, 0.7322, 0.4305, 0.7023, 0.4305, 0.7319, 0.4006, 0.5146, 0.948, 0.511, 0.948, 0.5134, 0.9403, 0.5875, 0.9803, 0.5845, 0.9799, 0.5863, 0.9786, 0.5146, 0.9556, 0.511, 0.9556, 0.5134, 0.948, 0.5902, 0.9743, 0.5915, 0.9756, 0.5902, 0.9769, 0.5875, 0.9803, 0.5845, 0.9799, 0.5863, 0.9786, 0.5945, 0.9852, 0.594, 0.9791, 0.5948, 0.9791, 0.5945, 0.9913, 0.5945, 0.9852, 0.5948, 0.9852, 0.5945, 0.9791, 0.594, 0.9731, 0.5948, 0.9731, 0.5945, 0.9913, 0.594, 0.9852, 0.5948, 0.9852, 0.5945, 0.9852, 0.594, 0.9791, 0.5948, 0.9791, 0.5945, 0.9791, 0.594, 0.9731, 0.5948, 0.9731, 0.5896, 0.9812, 0.5947, 0.9914, 0.5942, 0.9912, 0.5987, 0.5756, 0.7736, 0.5756, 0.7736, 0.9316, 0.5987, 0.9316, 0.7769, 0.01402, 0.7769, 0.4723, 0.5517, 0.4723, 0.5517, 0.01402, 0.005376, 0.005493, 0.454, 0.005493, 0.454, 0.9185, 0.005376, 0.9185, 0.7748, 0.7092, 1.0, 0.7092, 1.0, 0.9345, 0.7748, 0.9345, 0.9883, 0.47, 0.7774, 0.47, 0.7774, 0.04131, 0.9883, 0.04131, 0.594, 0.9791, 0.594, 0.9731, 0.5948, 0.9731, 0.5948, 0.9791, 0.594, 0.9913, 0.5945, 0.9852, 0.5948, 0.9852, 0.5948, 0.9913, 0.5896, 0.9844, 0.5894, 0.9844, 0.5894, 0.9844, 0.5896, 0.9844, 0.5895, 0.9844, 0.5896, 0.9842, 0.5893, 0.9834, 0.5897, 0.9834, 0.5895, 0.9844, 0.5894, 0.9837, 0.5896, 0.9837, 0.5897, 0.9845, 0.5894, 0.9842, 0.5895, 0.9844, 0.5901, 0.9845, 0.5898, 0.9849, 0.5922, 0.9859, 0.5896, 0.9842, 0.5895, 0.9844, 0.5896, 0.9846, 0.5922, 0.9859, 0.5896, 0.9844, 0.5896, 0.9844, 0.5894, 0.9844, 0.5922, 0.9859, 0.5894, 0.9846, 0.5894, 0.9844, 0.5959, 0.9659, 0.5959, 0.9612, 0.5971, 0.9612, 0.5971, 0.9659, 0.5113, 0.918, 0.5113, 0.9104, 0.515, 0.9104, 0.515, 0.918, 0.511, 0.9633, 0.511, 0.9556, 0.5146, 0.9556, 0.5146, 0.9633, 0.5896, 0.9837, 0.5894, 0.9844, 0.5896, 0.9844, 0.5894, 0.9837, 0.5874, 0.9793, 0.5845, 0.9812, 0.5845, 0.9786, 0.5896, 0.9844, 0.5893, 0.9845, 0.5896, 0.9846, 0.5897, 0.9834, 0.5894, 0.9846, 0.5897, 0.9834, 0.5894, 0.9844, 0.5901, 0.9845, 0.5113, 0.918, 0.5113, 0.9104, 0.515, 0.9104, 0.515, 0.918, 0.5921, 0.9856, 0.5896, 0.9844, 0.5895, 0.9844, 0.7748, 0.7092, 0.7748, 0.484, 1.0, 0.484, 1.0, 0.7092, 0.5971, 0.9612, 0.5971, 0.9659, 0.5959, 0.9659, 0.7322, 0.4305, 0.7322, 0.4605, 0.7023, 0.4323, 0.7322, 0.4305, 0.7322, 0.4605, 0.7023, 0.4323, 0.7322, 0.4305, 0.7322, 0.4605, 0.7023, 0.4323, 0.7322, 0.4305, 0.7322, 0.4605, 0.7023, 0.4323, 0.511, 0.9633, 0.511, 0.9556, 0.5146, 0.9556, 0.5146, 0.9633, 0.5113, 0.918, 0.5113, 0.9104, 0.515, 0.9104, 0.515, 0.918, 0.5905, 0.9801, 0.5875, 0.9803, 0.5923, 0.9811, 0.511, 0.9633, 0.511, 0.9556, 0.5146, 0.9556, 0.5146, 0.9633, 0.511, 0.9556, 0.511, 0.948, 0.5146, 0.948, 0.5146, 0.9556, 0.5874, 0.9793, 0.5845, 0.9812, 0.5845, 0.9786, 0.515, 0.918, 0.5113, 0.918, 0.5113, 0.9104, 0.515, 0.9104, 0.5146, 0.9633, 0.511, 0.9633, 0.511, 0.9556, 0.5146, 0.9556, 0.594, 0.9731, 0.5948, 0.9731, 0.5948, 0.9791, 0.594, 0.9791, 0.5905, 0.9801, 0.5875, 0.9803, 0.5923, 0.9811, 0.594, 0.967, 0.5948, 0.967, 0.5948, 0.9731, 0.594, 0.9731, 0.594, 0.9791, 0.5948, 0.9791, 0.5948, 0.9852, 0.5942, 0.9852, 0.594, 0.967, 0.5948, 0.967, 0.5948, 0.9731, 0.594, 0.9731, 0.594, 0.9852, 0.594, 0.9791, 0.5948, 0.9791, 0.5948, 0.9852, 0.594, 0.9731, 0.594, 0.967, 0.5948, 0.967, 0.5948, 0.9731, 0.594, 0.9731, 0.5948, 0.9731, 0.5948, 0.9791, 0.594, 0.9791, 0.594, 0.9731, 0.594, 0.967, 0.5948, 0.967, 0.5948, 0.9731, 0.594, 0.9913, 0.5945, 0.9852, 0.5948, 0.9852, 0.5948, 0.9913, 0.594, 0.967, 0.5948, 0.967, 0.5948, 0.9731, 0.594, 0.9731, 0.5945, 0.9852, 0.5948, 0.9852, 0.5948, 0.9913, 0.594, 0.9913, 0.5942, 0.9852, 0.594, 0.9791, 0.5948, 0.9791, 0.5948, 0.9852, 0.594, 0.9791, 0.594, 0.9731, 0.5948, 0.9731, 0.5948, 0.9791, 0.594, 0.967, 0.5948, 0.967, 0.5948, 0.9731, 0.594, 0.9731])
me_cube_002.materials.append(mat_material)
me_cube_002.use_mirror_vertex_groups = False
me_cube_002.update()

# ---- objects
ob_big_carbage_can_lod0 = bpy.data.objects.new('Big_Carbage_Can_Lod0', me_cube)
ob_light = bpy.data.objects.new('Light', light_light)
ob_camera = bpy.data.objects.new('Camera', cam_camera)
ob_big_carbage_can_lod1 = bpy.data.objects.new('Big_Carbage_Can_Lod1', me_cube_001)
ob_big_carbage_can_lod2 = bpy.data.objects.new('Big_Carbage_Can_Lod2', me_cube_002)

# ---- transforms, parenting, visibility, modifiers, constraints
ob_big_carbage_can_lod0.location = (0.0, 0.0, 0.0)
ob_big_carbage_can_lod0.lock_rotations_4d = False
ob_big_carbage_can_lod0.empty_display_type = 'ARROWS'
ob_big_carbage_can_lod0.lineart.crease_threshold = 0.0
ob_light.location = (4.076, 1.005, 5.904)
ob_light.rotation_euler = (0.6503, 0.05522, 1.866)
ob_light.lock_rotations_4d = False
ob_light.empty_display_type = 'ARROWS'
ob_light.color = (0.0, 0.0, 0.0, 0.0)
ob_light.lineart.crease_threshold = 0.0
ob_camera.location = (7.359, -6.926, 4.958)
ob_camera.rotation_euler = (1.109, 0.0, 0.8149)
ob_camera.lock_rotations_4d = False
ob_camera.empty_display_type = 'ARROWS'
ob_camera.color = (0.0, 0.0, 0.0, 0.0)
ob_camera.display_type = 'WIRE'
ob_camera.lineart.crease_threshold = 0.0
ob_big_carbage_can_lod1.location = (4.157, 0.0, 0.0)
ob_big_carbage_can_lod1.lock_rotations_4d = False
ob_big_carbage_can_lod1.empty_display_type = 'ARROWS'
ob_big_carbage_can_lod1.lineart.crease_threshold = 0.0
ob_big_carbage_can_lod2.location = (8.418, 0.0, 0.0)
ob_big_carbage_can_lod2.lock_rotations_4d = False
ob_big_carbage_can_lod2.empty_display_type = 'ARROWS'
ob_big_carbage_can_lod2.lineart.crease_threshold = 0.0

# ---- collection membership
col_collection.objects.link(ob_big_carbage_can_lod0)
col_collection.objects.link(ob_light)
col_collection.objects.link(ob_camera)
col_collection.objects.link(ob_big_carbage_can_lod1)
col_collection.objects.link(ob_big_carbage_can_lod2)

# ---- scene / render settings (as saved in the file)
scene.camera = ob_camera
scene.frame_start = 1; scene.frame_end = 250; scene.frame_set(1)
scene.render.engine = 'BLENDER_EEVEE_NEXT'
scene.cycles.sampling_pattern = 'TABULATED_SOBOL'
scene.cycles.use_light_tree = False
scene.view_settings.view_transform = 'Filmic'
bpy.context.view_layer.update()
